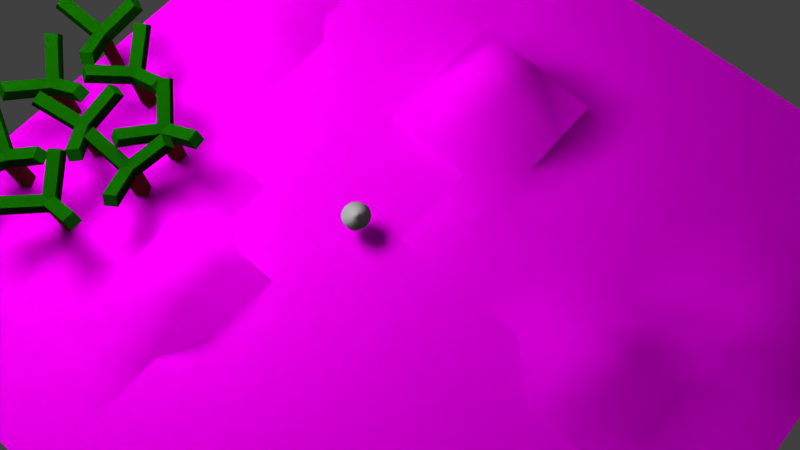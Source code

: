 # Source: mw-scene.blend  (saved by Blender 2.70.0; exported with 4.5.12 LTS)
import bpy
from mathutils import Matrix  # noqa: F401  (used for matrix-valued properties, if any)

bpy.ops.wm.read_factory_settings(use_empty=True)
scene = bpy.context.scene
scene.name = 'Scene'

# ---- collections
col_collection_1 = bpy.data.collections.new('Collection 1'); scene.collection.children.link(col_collection_1)
col_marcelsauto = bpy.data.collections.new('MarcelsAuto')  # instanced only; not linked into the scene

# ---- images (referenced by path relative to the original .blend; pixels are not part of the script)
import os
ASSET_DIR = os.environ.get("B2B_ASSET_DIR", "")  # directory of the original .blend (textures are referenced by path, not embedded)
HERE = os.path.dirname(os.path.abspath(__file__))  # packed textures are extracted next to this script under _unpacked/

def load_image(name, relpath, width, height, colorspace="sRGB"):
    """Load a texture the original file referenced (path relative to the .blend, or extracted next to this script)."""
    p = next((c for c in (os.path.join(HERE, relpath), os.path.join(ASSET_DIR, relpath)) if relpath and os.path.exists(c)), "")
    if p:
        img = bpy.data.images.load(p, check_existing=True)
        img.name = name
    else:  # same state as the original file: an image datablock whose file is absent (Cycles renders it pink)
        img = bpy.data.images.new(name, width, height)
        img.source = "FILE"
        img.filepath = "//" + (relpath or name)
    img.colorspace_settings.name = colorspace
    return img
img_water_texture_1380389_nevit_jpg = load_image('Water_texture_1380389_Nevit.jpg', 'Water_texture_1380389_Nevit.jpg', 1024, 1024, 'sRGB')
img_short_grass_texture_03_jpg = load_image('Short_Grass_Texture_03.jpg', 'Short_Grass_Texture_03.jpg', 1024, 1024, 'sRGB')

# ---- materials (node trees are filled in below, after node groups)
mat_material_001 = bpy.data.materials.new('Material.001')
mat_material_001.alpha_threshold = 0.0
mat_material_001.roughness = 0.5
mat_material_001.line_color = (0.0, 0.0, 0.0, 1.0)
mat_baumstamm_005 = bpy.data.materials.new('Baumstamm.005')
mat_baumstamm_005.alpha_threshold = 0.0
mat_baumstamm_005.diffuse_color = (0.64, 0.64, 0.64, 1.0)
mat_baumstamm_005.specular_color = (0.5, 0.5, 0.5)
mat_baumstamm_005.roughness = 0.5
mat_baumstamm_005.specular_intensity = 1.0
mat_baumstamm_005.line_color = (0.0, 0.0, 0.0, 1.0)
mat_baumkrone_005 = bpy.data.materials.new('Baumkrone.005')
mat_baumkrone_005.alpha_threshold = 0.0
mat_baumkrone_005.diffuse_color = (0.64, 0.64, 0.64, 1.0)
mat_baumkrone_005.specular_color = (0.5, 0.5, 0.5)
mat_baumkrone_005.roughness = 0.5
mat_baumkrone_005.specular_intensity = 1.0
mat_baumkrone_005.line_color = (0.0, 0.0, 0.0, 1.0)
mat_baumstamm_004 = bpy.data.materials.new('Baumstamm.004')
mat_baumstamm_004.alpha_threshold = 0.0
mat_baumstamm_004.diffuse_color = (0.64, 0.64, 0.64, 1.0)
mat_baumstamm_004.specular_color = (0.5, 0.5, 0.5)
mat_baumstamm_004.roughness = 0.5
mat_baumstamm_004.specular_intensity = 1.0
mat_baumstamm_004.line_color = (0.0, 0.0, 0.0, 1.0)
mat_baumkrone_004 = bpy.data.materials.new('Baumkrone.004')
mat_baumkrone_004.alpha_threshold = 0.0
mat_baumkrone_004.diffuse_color = (0.64, 0.64, 0.64, 1.0)
mat_baumkrone_004.specular_color = (0.5, 0.5, 0.5)
mat_baumkrone_004.roughness = 0.5
mat_baumkrone_004.specular_intensity = 1.0
mat_baumkrone_004.line_color = (0.0, 0.0, 0.0, 1.0)
mat_material = bpy.data.materials.new('Material')
mat_material.alpha_threshold = 0.0
mat_material.diffuse_color = (0.64, 0.64, 0.64, 1.0)
mat_material.specular_color = (0.5, 0.5, 0.5)
mat_material.roughness = 0.5
mat_material.specular_intensity = 1.0
mat_material.line_color = (0.0, 0.0, 0.0, 1.0)
mat_material_002 = bpy.data.materials.new('Material.002')
mat_material_002.alpha_threshold = 0.0
mat_material_002.roughness = 0.5
mat_material_002.line_color = (0.0, 0.0, 0.0, 1.0)
mat_material_000 = bpy.data.materials.new('Material.000')
mat_material_000.alpha_threshold = 0.0
mat_material_000.roughness = 0.5
mat_material_000.line_color = (0.0, 0.0, 0.0, 1.0)
mat_baumstamm_002 = bpy.data.materials.new('Baumstamm.002')
mat_baumstamm_002.alpha_threshold = 0.0
mat_baumstamm_002.diffuse_color = (0.64, 0.64, 0.64, 1.0)
mat_baumstamm_002.specular_color = (0.5, 0.5, 0.5)
mat_baumstamm_002.roughness = 0.5
mat_baumstamm_002.specular_intensity = 1.0
mat_baumstamm_002.line_color = (0.0, 0.0, 0.0, 1.0)
mat_baumkrone_002 = bpy.data.materials.new('Baumkrone.002')
mat_baumkrone_002.alpha_threshold = 0.0
mat_baumkrone_002.diffuse_color = (0.64, 0.64, 0.64, 1.0)
mat_baumkrone_002.specular_color = (0.5, 0.5, 0.5)
mat_baumkrone_002.roughness = 0.5
mat_baumkrone_002.specular_intensity = 1.0
mat_baumkrone_002.line_color = (0.0, 0.0, 0.0, 1.0)
mat_baumstamm_003 = bpy.data.materials.new('Baumstamm.003')
mat_baumstamm_003.alpha_threshold = 0.0
mat_baumstamm_003.diffuse_color = (0.64, 0.64, 0.64, 1.0)
mat_baumstamm_003.specular_color = (0.5, 0.5, 0.5)
mat_baumstamm_003.roughness = 0.5
mat_baumstamm_003.specular_intensity = 1.0
mat_baumstamm_003.line_color = (0.0, 0.0, 0.0, 1.0)
mat_baumkrone_003 = bpy.data.materials.new('Baumkrone.003')
mat_baumkrone_003.alpha_threshold = 0.0
mat_baumkrone_003.diffuse_color = (0.64, 0.64, 0.64, 1.0)
mat_baumkrone_003.specular_color = (0.5, 0.5, 0.5)
mat_baumkrone_003.roughness = 0.5
mat_baumkrone_003.specular_intensity = 1.0
mat_baumkrone_003.line_color = (0.0, 0.0, 0.0, 1.0)

# ---- material node trees
mat_material_001.use_nodes = True; mat_material_001.node_tree.nodes.clear()
_N = mat_material_001.node_tree.nodes; _L = mat_material_001.node_tree.links
n0 = _N.new('ShaderNodeOutputMaterial'); n0.name = 'Material Output'; n0.location = (300, 300)
n1 = _N.new('ShaderNodeEmission'); n1.name = 'Emission'; n1.location = (110, 300)
n1.inputs[0].default_value = (0.8, 0.8, 0.8, 1.0)
n1.inputs[1].default_value = 23.1
_L.new(n1.outputs[0], n0.inputs[0])
n0.is_active_output = True
mat_baumstamm_005.use_nodes = True; mat_baumstamm_005.node_tree.nodes.clear()
_N = mat_baumstamm_005.node_tree.nodes; _L = mat_baumstamm_005.node_tree.links
n0 = _N.new('ShaderNodeOutputMaterial'); n0.name = 'Material Output'; n0.location = (300, 300)
n1 = _N.new('ShaderNodeBsdfDiffuse'); n1.name = 'Diffuse BSDF'; n1.location = (10, 300)
n1.inputs[0].default_value = (0.07658, 0.02803, 0.009751, 1.0)
_L.new(n1.outputs[0], n0.inputs[0])
n0.is_active_output = True
mat_baumkrone_005.use_nodes = True; mat_baumkrone_005.node_tree.nodes.clear()
_N = mat_baumkrone_005.node_tree.nodes; _L = mat_baumkrone_005.node_tree.links
n0 = _N.new('ShaderNodeOutputMaterial'); n0.name = 'Material Output'; n0.location = (300, 300)
n1 = _N.new('ShaderNodeBsdfDiffuse'); n1.name = 'Diffuse BSDF'; n1.location = (10, 300)
n1.inputs[0].default_value = (0.004644, 0.1025, 0.0, 1.0)
_L.new(n1.outputs[0], n0.inputs[0])
n0.is_active_output = True
mat_baumstamm_004.use_nodes = True; mat_baumstamm_004.node_tree.nodes.clear()
_N = mat_baumstamm_004.node_tree.nodes; _L = mat_baumstamm_004.node_tree.links
n0 = _N.new('ShaderNodeOutputMaterial'); n0.name = 'Material Output'; n0.location = (300, 300)
n1 = _N.new('ShaderNodeBsdfDiffuse'); n1.name = 'Diffuse BSDF'; n1.location = (10, 300)
n1.inputs[0].default_value = (0.07658, 0.02803, 0.009751, 1.0)
_L.new(n1.outputs[0], n0.inputs[0])
n0.is_active_output = True
mat_baumkrone_004.use_nodes = True; mat_baumkrone_004.node_tree.nodes.clear()
_N = mat_baumkrone_004.node_tree.nodes; _L = mat_baumkrone_004.node_tree.links
n0 = _N.new('ShaderNodeOutputMaterial'); n0.name = 'Material Output'; n0.location = (300, 300)
n1 = _N.new('ShaderNodeBsdfDiffuse'); n1.name = 'Diffuse BSDF'; n1.location = (10, 300)
n1.inputs[0].default_value = (0.004644, 0.1025, 0.0, 1.0)
_L.new(n1.outputs[0], n0.inputs[0])
n0.is_active_output = True
mat_material.use_nodes = True; mat_material.node_tree.nodes.clear()
_N = mat_material.node_tree.nodes; _L = mat_material.node_tree.links
n0 = _N.new('ShaderNodeOutputMaterial'); n0.name = 'Material Output'; n0.location = (300, 300)
n1 = _N.new('ShaderNodeBsdfDiffuse'); n1.name = 'Diffuse BSDF'; n1.location = (100, 300)
n1.inputs[0].default_value = (0.5277, 0.5277, 0.5277, 1.0)
n1.inputs[1].default_value = 0.5067
_L.new(n1.outputs[0], n0.inputs[0])
n0.is_active_output = True
mat_material_002.use_nodes = True; mat_material_002.node_tree.nodes.clear()
_N = mat_material_002.node_tree.nodes; _L = mat_material_002.node_tree.links
n0 = _N.new('ShaderNodeBsdfDiffuse'); n0.name = 'Diffuse BSDF'; n0.location = (10, 300)
n1 = _N.new('ShaderNodeTexImage'); n1.name = 'Image Texture'; n1.location = (-239, 300)
n1.width = 140
n1.image = img_water_texture_1380389_nevit_jpg
n2 = _N.new('ShaderNodeTexCoord'); n2.name = 'Texture Coordinate'; n2.location = (-493, 301)
n3 = _N.new('ShaderNodeOutputMaterial'); n3.name = 'Material Output'; n3.location = (300, 300)
_L.new(n0.outputs[0], n3.inputs[0])
_L.new(n2.outputs[0], n1.inputs[0])
_L.new(n1.outputs[0], n0.inputs[0])
n3.is_active_output = True
mat_material_000.use_nodes = True; mat_material_000.node_tree.nodes.clear()
_N = mat_material_000.node_tree.nodes; _L = mat_material_000.node_tree.links
n0 = _N.new('ShaderNodeOutputMaterial'); n0.name = 'Material Output'; n0.location = (446, 349)
n1 = _N.new('ShaderNodeTexImage'); n1.name = 'Image Texture'; n1.location = (-141, 443)
n1.width = 140
n1.image = img_short_grass_texture_03_jpg
n1.projection = 'BOX'
n2 = _N.new('ShaderNodeBsdfDiffuse'); n2.name = 'Diffuse BSDF'; n2.location = (139, 336)
n3 = _N.new('ShaderNodeTexCoord'); n3.name = 'Texture Coordinate'; n3.location = (-415, 387)
_L.new(n1.outputs[0], n2.inputs[0])
_L.new(n2.outputs[0], n0.inputs[0])
_L.new(n3.outputs[0], n1.inputs[0])
n0.is_active_output = True
mat_baumstamm_002.use_nodes = True; mat_baumstamm_002.node_tree.nodes.clear()
_N = mat_baumstamm_002.node_tree.nodes; _L = mat_baumstamm_002.node_tree.links
n0 = _N.new('ShaderNodeOutputMaterial'); n0.name = 'Material Output'; n0.location = (300, 300)
n1 = _N.new('ShaderNodeBsdfDiffuse'); n1.name = 'Diffuse BSDF'; n1.location = (10, 300)
n1.inputs[0].default_value = (0.07658, 0.02803, 0.009751, 1.0)
_L.new(n1.outputs[0], n0.inputs[0])
n0.is_active_output = True
mat_baumkrone_002.use_nodes = True; mat_baumkrone_002.node_tree.nodes.clear()
_N = mat_baumkrone_002.node_tree.nodes; _L = mat_baumkrone_002.node_tree.links
n0 = _N.new('ShaderNodeOutputMaterial'); n0.name = 'Material Output'; n0.location = (300, 300)
n1 = _N.new('ShaderNodeBsdfDiffuse'); n1.name = 'Diffuse BSDF'; n1.location = (10, 300)
n1.inputs[0].default_value = (0.004644, 0.1025, 0.0, 1.0)
_L.new(n1.outputs[0], n0.inputs[0])
n0.is_active_output = True
mat_baumstamm_003.use_nodes = True; mat_baumstamm_003.node_tree.nodes.clear()
_N = mat_baumstamm_003.node_tree.nodes; _L = mat_baumstamm_003.node_tree.links
n0 = _N.new('ShaderNodeOutputMaterial'); n0.name = 'Material Output'; n0.location = (300, 300)
n1 = _N.new('ShaderNodeBsdfDiffuse'); n1.name = 'Diffuse BSDF'; n1.location = (10, 300)
n1.inputs[0].default_value = (0.07658, 0.02803, 0.009751, 1.0)
_L.new(n1.outputs[0], n0.inputs[0])
n0.is_active_output = True
mat_baumkrone_003.use_nodes = True; mat_baumkrone_003.node_tree.nodes.clear()
_N = mat_baumkrone_003.node_tree.nodes; _L = mat_baumkrone_003.node_tree.links
n0 = _N.new('ShaderNodeOutputMaterial'); n0.name = 'Material Output'; n0.location = (300, 300)
n1 = _N.new('ShaderNodeBsdfDiffuse'); n1.name = 'Diffuse BSDF'; n1.location = (10, 300)
n1.inputs[0].default_value = (0.004644, 0.1025, 0.0, 1.0)
_L.new(n1.outputs[0], n0.inputs[0])
n0.is_active_output = True

# ---- world
world_world = bpy.data.worlds.new('World'); scene.world = world_world
world_world.color = (0.05088, 0.05088, 0.05088)
world_world.use_sun_shadow = False
world_world.sun_shadow_jitter_overblur = 0.0
world_world.cycles.sampling_method = 'MANUAL'
world_world.cycles.sample_map_resolution = 256

# ---- cameras
cam_camera = bpy.data.cameras.new('Camera')
cam_camera.clip_end = 100.0
cam_camera.lens = 35.0
cam_camera.sensor_width = 32.0
cam_camera.sensor_height = 18.0
cam_camera.ortho_scale = 7.314
cam_camera.dof.focus_distance = 0.0

# ---- meshes
me_sphere_002 = bpy.data.meshes.new('Sphere.002')
me_sphere_002.from_pydata([(-0.1951, 0.0, 0.9808), (-0.3827, 0.0, 0.9239), (-0.5556, 0.0, 0.8315), (-0.7071, 0.0, 0.7071), (-0.8315, 0.0, 0.5556), (-0.9239, 0.0, 0.3827), (-0.9808, 0.0, 0.1951), (-1.0, 0.0, 7.55e-08), (-0.9808, 0.0, -0.1951), (-0.9239, 0.0, -0.3827), (-0.8315, 0.0, -0.5556), (-0.7071, 0.0, -0.7071), (-0.5556, 0.0, -0.8315), (-0.3827, 0.0, -0.9239), (-0.1951, 0.0, -0.9808), (-0.1913, 0.03806, 0.9808), (-0.3753, 0.07466, 0.9239), (-0.5449, 0.1084, 0.8315), (-0.6935, 0.1379, 0.7071), (-0.8155, 0.1622, 0.5556), (-0.9061, 0.1802, 0.3827), (-0.9619, 0.1913, 0.1951), (-0.9808, 0.1951, 7.55e-08), (-0.9619, 0.1913, -0.1951), (-0.9061, 0.1802, -0.3827), (-0.8155, 0.1622, -0.5556), (-0.6935, 0.1379, -0.7071), (-0.5449, 0.1084, -0.8315), (-0.3753, 0.07466, -0.9239), (-0.1913, 0.03806, -0.9808), (-0.1802, 0.07466, 0.9808), (-0.3536, 0.1464, 0.9239), (-0.5133, 0.2126, 0.8315), (-0.6533, 0.2706, 0.7071), (-0.7682, 0.3182, 0.5556), (-0.8536, 0.3536, 0.3827), (-0.9061, 0.3753, 0.1951), (-0.9239, 0.3827, 7.55e-08), (-0.9061, 0.3753, -0.1951), (-0.8536, 0.3536, -0.3827), (-0.7682, 0.3182, -0.5556), (-0.6533, 0.2706, -0.7071), (-0.5133, 0.2126, -0.8315), (-0.3536, 0.1464, -0.9239), (-0.1802, 0.07466, -0.9808), (-0.1622, 0.1084, 0.9808), (-0.3182, 0.2126, 0.9239), (-0.4619, 0.3087, 0.8315), (-0.5879, 0.3928, 0.7071), (-0.6913, 0.4619, 0.5556), (-0.7682, 0.5133, 0.3827), (-0.8155, 0.5449, 0.1951), (-0.8315, 0.5556, 7.55e-08), (-0.8155, 0.5449, -0.1951), (-0.7682, 0.5133, -0.3827), (-0.6913, 0.4619, -0.5556), (-0.5879, 0.3928, -0.7071), (-0.4619, 0.3087, -0.8315), (-0.3182, 0.2126, -0.9239), (-0.1622, 0.1084, -0.9808), (-0.1379, 0.1379, 0.9808), (-0.2706, 0.2706, 0.9239), (-0.3928, 0.3928, 0.8315), (-0.5, 0.5, 0.7071), (-0.5879, 0.5879, 0.5556), (-0.6533, 0.6533, 0.3827), (-0.6935, 0.6935, 0.1951), (-0.7071, 0.7071, 7.55e-08), (-0.6935, 0.6935, -0.1951), (-0.6533, 0.6533, -0.3827), (-0.5879, 0.5879, -0.5556), (-0.5, 0.5, -0.7071), (-0.3928, 0.3928, -0.8315), (-0.2706, 0.2706, -0.9239), (-0.1379, 0.1379, -0.9808), (-0.1084, 0.1622, 0.9808), (-0.2126, 0.3182, 0.9239), (-0.3087, 0.4619, 0.8315), (-0.3928, 0.5879, 0.7071), (-0.4619, 0.6913, 0.5556), (-0.5133, 0.7682, 0.3827), (-0.5449, 0.8155, 0.1951), (-0.5556, 0.8315, 7.55e-08), (-0.5449, 0.8155, -0.1951), (-0.5133, 0.7682, -0.3827), (-0.4619, 0.6913, -0.5556), (-0.3928, 0.5879, -0.7071), (-0.3087, 0.4619, -0.8315), (-0.2126, 0.3182, -0.9239), (-0.1084, 0.1622, -0.9808), (-0.07466, 0.1802, 0.9808), (-0.1464, 0.3536, 0.9239), (-0.2126, 0.5133, 0.8315), (-0.2706, 0.6533, 0.7071), (-0.3182, 0.7682, 0.5556), (-0.3536, 0.8536, 0.3827), (-0.3753, 0.9061, 0.1951), (-0.3827, 0.9239, 7.55e-08), (-0.3753, 0.9061, -0.1951), (-0.3536, 0.8536, -0.3827), (-0.3182, 0.7682, -0.5556), (-0.2706, 0.6533, -0.7071), (-0.2126, 0.5133, -0.8315), (-0.1464, 0.3536, -0.9239), (-0.07466, 0.1802, -0.9808), (-0.03806, 0.1913, 0.9808), (-0.07466, 0.3753, 0.9239), (-0.1084, 0.5449, 0.8315), (-0.1379, 0.6935, 0.7071), (-0.1622, 0.8155, 0.5556), (-0.1802, 0.9061, 0.3827), (-0.1913, 0.9619, 0.1951), (-0.1951, 0.9808, 7.55e-08), (-0.1913, 0.9619, -0.1951), (-0.1802, 0.9061, -0.3827), (-0.1622, 0.8155, -0.5556), (-0.1379, 0.6935, -0.7071), (-0.1084, 0.5449, -0.8315), (-0.07466, 0.3753, -0.9239), (-0.03806, 0.1913, -0.9808), (3.266e-07, 0.1951, 0.9808), (3.192e-07, 0.3827, 0.9239), (3.117e-07, 0.5556, 0.8315), (3.192e-07, 0.7071, 0.7071), (3.341e-07, 0.8315, 0.5556), (2.745e-07, 0.9239, 0.3827), (3.937e-07, 0.9808, 0.1951), (3.788e-07, 1.0, 7.55e-08), (3.937e-07, 0.9808, -0.1951), (2.298e-07, 0.9239, -0.3827), (3.341e-07, 0.8315, -0.5556), (3.192e-07, 0.7071, -0.7071), (3.415e-07, 0.5556, -0.8315), (3.043e-07, 0.3827, -0.9239), (3.08e-07, 0.1951, -0.9808), (0.03806, 0.1913, 0.9808), (0.07466, 0.3753, 0.9239), (0.1084, 0.5449, 0.8315), (0.138, 0.6935, 0.7071), (0.1622, 0.8155, 0.5556), (0.1802, 0.9061, 0.3827), (0.1913, 0.9619, 0.1951), (0.1951, 0.9808, 7.55e-08), (0.1913, 0.9619, -0.1951), (0.1802, 0.9061, -0.3827), (0.1622, 0.8155, -0.5556), (0.138, 0.6935, -0.7071), (0.1084, 0.5449, -0.8315), (0.07466, 0.3753, -0.9239), (0.03806, 0.1913, -0.9808), (0.07466, 0.1802, 0.9808), (0.1464, 0.3536, 0.9239), (0.2126, 0.5133, 0.8315), (0.2706, 0.6533, 0.7071), (0.3182, 0.7682, 0.5556), (0.3536, 0.8536, 0.3827), (0.3753, 0.9061, 0.1951), (0.3827, 0.9239, 7.55e-08), (0.3753, 0.9061, -0.1951), (0.3536, 0.8536, -0.3827), (0.3182, 0.7682, -0.5556), (0.2706, 0.6533, -0.7071), (0.2126, 0.5133, -0.8315), (0.1464, 0.3536, -0.9239), (0.07466, 0.1802, -0.9808), (0.1084, 0.1622, 0.9808), (0.2126, 0.3182, 0.9239), (0.3087, 0.4619, 0.8315), (0.3928, 0.5879, 0.7071), (0.4619, 0.6913, 0.5556), (0.5133, 0.7682, 0.3827), (0.5449, 0.8155, 0.1951), (0.5556, 0.8315, 7.55e-08), (0.5449, 0.8155, -0.1951), (0.5133, 0.7682, -0.3827), (0.4619, 0.6913, -0.5556), (0.3928, 0.5879, -0.7071), (0.3087, 0.4619, -0.8315), (0.2126, 0.3182, -0.9239), (0.1084, 0.1622, -0.9808), (0.138, 0.1379, 0.9808), (0.2706, 0.2706, 0.9239), (0.3928, 0.3928, 0.8315), (0.5, 0.5, 0.7071), (0.5879, 0.5879, 0.5556), (0.6533, 0.6533, 0.3827), (0.6935, 0.6935, 0.1951), (0.7071, 0.7071, 7.55e-08), (0.6935, 0.6935, -0.1951), (0.6533, 0.6533, -0.3827), (0.5879, 0.5879, -0.5556), (0.5, 0.5, -0.7071), (0.3928, 0.3928, -0.8315), (0.2706, 0.2706, -0.9239), (0.138, 0.1379, -0.9808), (0.1622, 0.1084, 0.9808), (0.3182, 0.2126, 0.9239), (0.4619, 0.3087, 0.8315), (0.5879, 0.3928, 0.7071), (0.6913, 0.4619, 0.5556), (0.7682, 0.5133, 0.3827), (0.8155, 0.5449, 0.1951), (0.8315, 0.5556, 7.55e-08), (0.8155, 0.5449, -0.1951), (0.7682, 0.5133, -0.3827), (0.6913, 0.4619, -0.5556), (0.5879, 0.3928, -0.7071), (0.4619, 0.3087, -0.8315), (0.3182, 0.2126, -0.9239), (0.1622, 0.1084, -0.9808), (0.1802, 0.07466, 0.9808), (0.3536, 0.1464, 0.9239), (0.5133, 0.2126, 0.8315), (0.6533, 0.2706, 0.7071), (0.7682, 0.3182, 0.5556), (0.8536, 0.3536, 0.3827), (0.9061, 0.3753, 0.1951), (0.9239, 0.3827, 7.55e-08), (0.9061, 0.3753, -0.1951), (0.8536, 0.3536, -0.3827), (0.7682, 0.3182, -0.5556), (0.6533, 0.2706, -0.7071), (0.5133, 0.2126, -0.8315), (0.3536, 0.1464, -0.9239), (0.1802, 0.07466, -0.9808), (0.1913, 0.03806, 0.9808), (0.3753, 0.07466, 0.9239), (0.5449, 0.1084, 0.8315), (0.6935, 0.1379, 0.7071), (0.8155, 0.1622, 0.5556), (0.9061, 0.1802, 0.3827), (0.9619, 0.1913, 0.1951), (0.9808, 0.1951, 7.55e-08), (0.9619, 0.1913, -0.1951), (0.9061, 0.1802, -0.3827), (0.8155, 0.1622, -0.5556), (0.6935, 0.1379, -0.7071), (0.5449, 0.1084, -0.8315), (0.3753, 0.07466, -0.9239), (0.1913, 0.03806, -0.9808), (0.1951, -7.212e-09, 0.9808), (0.3827, 4.122e-08, 0.9239), (0.5556, 2.632e-08, 0.8315), (0.7071, -2.584e-08, 0.7071), (0.8315, -8.544e-08, 0.5556), (0.9239, 6.357e-08, 0.3827), (0.9808, -8.544e-08, 0.1951), (1.0, -1.003e-07, 7.55e-08), (0.9808, -8.544e-08, -0.1951), (0.9239, 6.357e-08, -0.3827), (0.8315, -8.544e-08, -0.5556), (0.7071, -2.584e-08, -0.7071), (0.5556, -1.094e-08, -0.8315), (0.3827, 3.964e-09, -0.9239), (0.1951, 3.964e-09, -0.9808), (0.1913, -0.03806, 0.9808), (0.3753, -0.07466, 0.9239), (0.5449, -0.1084, 0.8315), (0.6935, -0.1379, 0.7071), (0.8155, -0.1622, 0.5556), (0.9061, -0.1802, 0.3827), (0.9619, -0.1913, 0.1951), (0.9808, -0.1951, 7.55e-08), (0.9619, -0.1913, -0.1951), (0.9061, -0.1802, -0.3827), (0.8155, -0.1622, -0.5556), (0.6935, -0.1379, -0.7071), (0.5449, -0.1084, -0.8315), (0.3753, -0.07466, -0.9239), (0.1913, -0.03806, -0.9808), (0.1802, -0.07466, 0.9808), (0.3536, -0.1464, 0.9239), (0.5133, -0.2126, 0.8315), (0.6533, -0.2706, 0.7071), (0.7682, -0.3182, 0.5556), (0.8536, -0.3536, 0.3827), (0.9061, -0.3753, 0.1951), (0.9239, -0.3827, 7.55e-08), (0.9061, -0.3753, -0.1951), (0.8536, -0.3536, -0.3827), (0.7682, -0.3182, -0.5556), (0.6533, -0.2706, -0.7071), (0.5133, -0.2126, -0.8315), (0.3536, -0.1464, -0.9239), (0.1802, -0.07466, -0.9808), (0.1622, -0.1084, 0.9808), (0.3182, -0.2126, 0.9239), (0.4619, -0.3087, 0.8315), (0.5879, -0.3928, 0.7071), (0.6913, -0.4619, 0.5556), (0.7682, -0.5133, 0.3827), (0.8155, -0.5449, 0.1951), (0.8315, -0.5556, 7.55e-08), (0.8155, -0.5449, -0.1951), (0.7682, -0.5133, -0.3827), (0.6913, -0.4619, -0.5556), (0.5879, -0.3928, -0.7071), (0.4619, -0.3087, -0.8315), (0.3182, -0.2126, -0.9239), (0.1622, -0.1084, -0.9808), (0.138, -0.1379, 0.9808), (0.2706, -0.2706, 0.9239), (0.3928, -0.3928, 0.8315), (0.5, -0.5, 0.7071), (0.5879, -0.5879, 0.5556), (0.6533, -0.6533, 0.3827), (0.6935, -0.6935, 0.1951), (0.7071, -0.7071, 7.55e-08), (0.6935, -0.6935, -0.1951), (0.6533, -0.6533, -0.3827), (0.5879, -0.5879, -0.5556), (0.5, -0.5, -0.7071), (0.3928, -0.3928, -0.8315), (0.2706, -0.2706, -0.9239), (0.1379, -0.1379, -0.9808), (0.1084, -0.1622, 0.9808), (0.2126, -0.3182, 0.9239), (0.3087, -0.4619, 0.8315), (0.3928, -0.5879, 0.7071), (0.4619, -0.6913, 0.5556), (0.5133, -0.7682, 0.3827), (0.5449, -0.8155, 0.1951), (0.5556, -0.8315, 7.55e-08), (0.5449, -0.8155, -0.1951), (0.5133, -0.7682, -0.3827), (0.4619, -0.6913, -0.5556), (0.3928, -0.5879, -0.7071), (0.3087, -0.4619, -0.8315), (0.2126, -0.3182, -0.9239), (0.1084, -0.1622, -0.9808), (3.258e-07, 0.0, -1.0), (0.07466, -0.1802, 0.9808), (0.1464, -0.3536, 0.9239), (0.2126, -0.5133, 0.8315), (0.2706, -0.6533, 0.7071), (0.3182, -0.7682, 0.5556), (0.3536, -0.8536, 0.3827), (0.3753, -0.9061, 0.1951), (0.3827, -0.9239, 7.55e-08), (0.3753, -0.9061, -0.1951), (0.3536, -0.8536, -0.3827), (0.3182, -0.7682, -0.5556), (0.2706, -0.6533, -0.7071), (0.2126, -0.5133, -0.8315), (0.1464, -0.3536, -0.9239), (0.07466, -0.1802, -0.9808), (0.03806, -0.1913, 0.9808), (0.07466, -0.3753, 0.9239), (0.1084, -0.5449, 0.8315), (0.1379, -0.6935, 0.7071), (0.1622, -0.8155, 0.5556), (0.1802, -0.9061, 0.3827), (0.1913, -0.9619, 0.1951), (0.1951, -0.9808, 7.55e-08), (0.1913, -0.9619, -0.1951), (0.1802, -0.9061, -0.3827), (0.1622, -0.8155, -0.5556), (0.1379, -0.6935, -0.7071), (0.1084, -0.5449, -0.8315), (0.07466, -0.3753, -0.9239), (0.03806, -0.1913, -0.9808), (3.117e-07, -0.1951, 0.9808), (2.819e-07, -0.3827, 0.9239), (2.819e-07, -0.5556, 0.8315), (1.851e-07, -0.7071, 0.7071), (1.404e-07, -0.8315, 0.5556), (3.192e-07, -0.9239, 0.3827), (9.567e-08, -0.9808, 0.1951), (1.404e-07, -1.0, 7.55e-08), (9.567e-08, -0.9808, -0.1951), (3.192e-07, -0.9239, -0.3827), (1.404e-07, -0.8315, -0.5556), (1.851e-07, -0.7071, -0.7071), (2.596e-07, -0.5556, -0.8315), (2.521e-07, -0.3827, -0.9239), (3.155e-07, -0.1951, -0.9808), (-0.03806, -0.1913, 0.9808), (-0.07466, -0.3753, 0.9239), (-0.1084, -0.5449, 0.8315), (-0.1379, -0.6935, 0.7071), (-0.1622, -0.8155, 0.5556), (-0.1802, -0.9061, 0.3827), (-0.1913, -0.9619, 0.1951), (-0.1951, -0.9808, 7.55e-08), (-0.1913, -0.9619, -0.1951), (-0.1802, -0.9061, -0.3827), (-0.1622, -0.8155, -0.5556), (-0.1379, -0.6935, -0.7071), (-0.1084, -0.5449, -0.8315), (-0.07466, -0.3753, -0.9239), (-0.03806, -0.1913, -0.9808), (-0.07466, -0.1802, 0.9808), (-0.1464, -0.3536, 0.9239), (-0.2126, -0.5133, 0.8315), (-0.2706, -0.6533, 0.7071), (-0.3182, -0.7682, 0.5556), (-0.3536, -0.8536, 0.3827), (-0.3753, -0.9061, 0.1951), (-0.3827, -0.9239, 7.55e-08), (-0.3753, -0.9061, -0.1951), (-0.3536, -0.8536, -0.3827), (-0.3182, -0.7682, -0.5556), (-0.2706, -0.6533, -0.7071), (-0.2126, -0.5133, -0.8315), (-0.1464, -0.3536, -0.9239), (-0.07466, -0.1802, -0.9808), (-0.1084, -0.1622, 0.9808), (-0.2126, -0.3182, 0.9239), (-0.3087, -0.4619, 0.8315), (-0.3928, -0.5879, 0.7071), (-0.4619, -0.6913, 0.5556), (-0.5133, -0.7682, 0.3827), (-0.5449, -0.8155, 0.1951), (-0.5556, -0.8315, 7.55e-08), (-0.5449, -0.8155, -0.1951), (-0.5133, -0.7682, -0.3827), (-0.4619, -0.6913, -0.5556), (-0.3928, -0.5879, -0.7071), (-0.3087, -0.4619, -0.8315), (-0.2126, -0.3182, -0.9239), (-0.1084, -0.1622, -0.9808), (-0.1379, -0.1379, 0.9808), (-0.2706, -0.2706, 0.9239), (-0.3928, -0.3928, 0.8315), (-0.5, -0.5, 0.7071), (-0.5879, -0.5879, 0.5556), (-0.6533, -0.6533, 0.3827), (-0.6935, -0.6935, 0.1951), (-0.7071, -0.7071, 7.55e-08), (-0.6935, -0.6935, -0.1951), (-0.6533, -0.6533, -0.3827), (-0.5879, -0.5879, -0.5556), (-0.5, -0.5, -0.7071), (-0.3928, -0.3928, -0.8315), (-0.2706, -0.2706, -0.9239), (-0.1379, -0.1379, -0.9808), (-0.1622, -0.1084, 0.9808), (-0.3182, -0.2126, 0.9239), (-0.4619, -0.3087, 0.8315), (-0.5879, -0.3928, 0.7071), (-0.6913, -0.4619, 0.5556), (-0.7682, -0.5133, 0.3827), (-0.8155, -0.5449, 0.1951), (-0.8315, -0.5556, 7.55e-08), (-0.8155, -0.5449, -0.1951), (-0.7682, -0.5133, -0.3827), (-0.6913, -0.4619, -0.5556), (-0.5879, -0.3928, -0.7071), (-0.4619, -0.3087, -0.8315), (-0.3182, -0.2126, -0.9239), (-0.1622, -0.1084, -0.9808), (2.48e-08, -1.247e-07, 1.0), (-0.1802, -0.07466, 0.9808), (-0.3536, -0.1464, 0.9239), (-0.5133, -0.2126, 0.8315), (-0.6533, -0.2706, 0.7071), (-0.7682, -0.3182, 0.5556), (-0.8536, -0.3536, 0.3827), (-0.9061, -0.3753, 0.1951), (-0.9239, -0.3827, 7.55e-08), (-0.9061, -0.3753, -0.1951), (-0.8536, -0.3536, -0.3827), (-0.7682, -0.3182, -0.5556), (-0.6533, -0.2706, -0.7071), (-0.5133, -0.2126, -0.8315), (-0.3536, -0.1464, -0.9239), (-0.1802, -0.07466, -0.9808), (-0.1913, -0.03806, 0.9808), (-0.3753, -0.07466, 0.9239), (-0.5449, -0.1084, 0.8315), (-0.6935, -0.1379, 0.7071), (-0.8155, -0.1622, 0.5556), (-0.9061, -0.1802, 0.3827), (-0.9619, -0.1913, 0.1951), (-0.9808, -0.1951, 7.55e-08), (-0.9619, -0.1913, -0.1951), (-0.9061, -0.1802, -0.3827), (-0.8155, -0.1622, -0.5556), (-0.6935, -0.1379, -0.7071), (-0.5449, -0.1084, -0.8315), (-0.3753, -0.07466, -0.9239), (-0.1913, -0.03806, -0.9808)], [], [(7, 6, 21, 22), (5, 4, 19, 20), (3, 2, 17, 18), (14, 13, 28, 29), (1, 0, 15, 16), (12, 11, 26, 27), (10, 9, 24, 25), (8, 7, 22, 23), (6, 5, 20, 21), (4, 3, 18, 19), (2, 1, 16, 17), (13, 12, 27, 28), (11, 10, 25, 26), (9, 8, 23, 24), (17, 16, 31, 32), (28, 27, 42, 43), (26, 25, 40, 41), (24, 23, 38, 39), (22, 21, 36, 37), (20, 19, 34, 35), (18, 17, 32, 33), (29, 28, 43, 44), (16, 15, 30, 31), (27, 26, 41, 42), (25, 24, 39, 40), (23, 22, 37, 38), (21, 20, 35, 36), (19, 18, 33, 34), (32, 31, 46, 47), (43, 42, 57, 58), (41, 40, 55, 56), (39, 38, 53, 54), (37, 36, 51, 52), (35, 34, 49, 50), (33, 32, 47, 48), (44, 43, 58, 59), (31, 30, 45, 46), (42, 41, 56, 57), (40, 39, 54, 55), (38, 37, 52, 53), (36, 35, 50, 51), (34, 33, 48, 49), (47, 46, 61, 62), (58, 57, 72, 73), (56, 55, 70, 71), (54, 53, 68, 69), (52, 51, 66, 67), (50, 49, 64, 65), (48, 47, 62, 63), (59, 58, 73, 74), (46, 45, 60, 61), (57, 56, 71, 72), (55, 54, 69, 70), (53, 52, 67, 68), (51, 50, 65, 66), (49, 48, 63, 64), (62, 61, 76, 77), (73, 72, 87, 88), (71, 70, 85, 86), (69, 68, 83, 84), (67, 66, 81, 82), (65, 64, 79, 80), (63, 62, 77, 78), (74, 73, 88, 89), (61, 60, 75, 76), (72, 71, 86, 87), (70, 69, 84, 85), (68, 67, 82, 83), (66, 65, 80, 81), (64, 63, 78, 79), (77, 76, 91, 92), (88, 87, 102, 103), (86, 85, 100, 101), (84, 83, 98, 99), (82, 81, 96, 97), (80, 79, 94, 95), (78, 77, 92, 93), (89, 88, 103, 104), (76, 75, 90, 91), (87, 86, 101, 102), (85, 84, 99, 100), (83, 82, 97, 98), (81, 80, 95, 96), (79, 78, 93, 94), (92, 91, 106, 107), (103, 102, 117, 118), (101, 100, 115, 116), (99, 98, 113, 114), (97, 96, 111, 112), (95, 94, 109, 110), (93, 92, 107, 108), (104, 103, 118, 119), (91, 90, 105, 106), (102, 101, 116, 117), (100, 99, 114, 115), (98, 97, 112, 113), (96, 95, 110, 111), (94, 93, 108, 109), (107, 106, 121, 122), (118, 117, 132, 133), (116, 115, 130, 131), (114, 113, 128, 129), (112, 111, 126, 127), (110, 109, 124, 125), (108, 107, 122, 123), (119, 118, 133, 134), (106, 105, 120, 121), (117, 116, 131, 132), (115, 114, 129, 130), (113, 112, 127, 128), (111, 110, 125, 126), (109, 108, 123, 124), (122, 121, 136, 137), (133, 132, 147, 148), (131, 130, 145, 146), (129, 128, 143, 144), (127, 126, 141, 142), (125, 124, 139, 140), (123, 122, 137, 138), (134, 133, 148, 149), (121, 120, 135, 136), (132, 131, 146, 147), (130, 129, 144, 145), (128, 127, 142, 143), (126, 125, 140, 141), (124, 123, 138, 139), (137, 136, 151, 152), (148, 147, 162, 163), (146, 145, 160, 161), (144, 143, 158, 159), (142, 141, 156, 157), (140, 139, 154, 155), (138, 137, 152, 153), (149, 148, 163, 164), (136, 135, 150, 151), (147, 146, 161, 162), (145, 144, 159, 160), (143, 142, 157, 158), (141, 140, 155, 156), (139, 138, 153, 154), (152, 151, 166, 167), (163, 162, 177, 178), (161, 160, 175, 176), (159, 158, 173, 174), (157, 156, 171, 172), (155, 154, 169, 170), (153, 152, 167, 168), (164, 163, 178, 179), (151, 150, 165, 166), (162, 161, 176, 177), (160, 159, 174, 175), (158, 157, 172, 173), (156, 155, 170, 171), (154, 153, 168, 169), (167, 166, 181, 182), (178, 177, 192, 193), (176, 175, 190, 191), (174, 173, 188, 189), (172, 171, 186, 187), (170, 169, 184, 185), (168, 167, 182, 183), (179, 178, 193, 194), (166, 165, 180, 181), (177, 176, 191, 192), (175, 174, 189, 190), (173, 172, 187, 188), (171, 170, 185, 186), (169, 168, 183, 184), (182, 181, 196, 197), (193, 192, 207, 208), (191, 190, 205, 206), (189, 188, 203, 204), (187, 186, 201, 202), (185, 184, 199, 200), (183, 182, 197, 198), (194, 193, 208, 209), (181, 180, 195, 196), (192, 191, 206, 207), (190, 189, 204, 205), (188, 187, 202, 203), (186, 185, 200, 201), (184, 183, 198, 199), (197, 196, 211, 212), (208, 207, 222, 223), (206, 205, 220, 221), (204, 203, 218, 219), (202, 201, 216, 217), (200, 199, 214, 215), (198, 197, 212, 213), (209, 208, 223, 224), (196, 195, 210, 211), (207, 206, 221, 222), (205, 204, 219, 220), (203, 202, 217, 218), (201, 200, 215, 216), (199, 198, 213, 214), (212, 211, 226, 227), (223, 222, 237, 238), (221, 220, 235, 236), (219, 218, 233, 234), (217, 216, 231, 232), (215, 214, 229, 230), (213, 212, 227, 228), (224, 223, 238, 239), (211, 210, 225, 226), (222, 221, 236, 237), (220, 219, 234, 235), (218, 217, 232, 233), (216, 215, 230, 231), (214, 213, 228, 229), (227, 226, 241, 242), (238, 237, 252, 253), (236, 235, 250, 251), (234, 233, 248, 249), (232, 231, 246, 247), (230, 229, 244, 245), (228, 227, 242, 243), (239, 238, 253, 254), (226, 225, 240, 241), (237, 236, 251, 252), (235, 234, 249, 250), (233, 232, 247, 248), (231, 230, 245, 246), (229, 228, 243, 244), (242, 241, 256, 257), (253, 252, 267, 268), (251, 250, 265, 266), (249, 248, 263, 264), (247, 246, 261, 262), (245, 244, 259, 260), (243, 242, 257, 258), (254, 253, 268, 269), (241, 240, 255, 256), (252, 251, 266, 267), (250, 249, 264, 265), (248, 247, 262, 263), (246, 245, 260, 261), (244, 243, 258, 259), (257, 256, 271, 272), (268, 267, 282, 283), (266, 265, 280, 281), (264, 263, 278, 279), (262, 261, 276, 277), (260, 259, 274, 275), (258, 257, 272, 273), (269, 268, 283, 284), (256, 255, 270, 271), (267, 266, 281, 282), (265, 264, 279, 280), (263, 262, 277, 278), (261, 260, 275, 276), (259, 258, 273, 274), (272, 271, 286, 287), (283, 282, 297, 298), (281, 280, 295, 296), (279, 278, 293, 294), (277, 276, 291, 292), (275, 274, 289, 290), (273, 272, 287, 288), (284, 283, 298, 299), (271, 270, 285, 286), (282, 281, 296, 297), (280, 279, 294, 295), (278, 277, 292, 293), (276, 275, 290, 291), (274, 273, 288, 289), (287, 286, 301, 302), (298, 297, 312, 313), (296, 295, 310, 311), (294, 293, 308, 309), (292, 291, 306, 307), (290, 289, 304, 305), (288, 287, 302, 303), (299, 298, 313, 314), (286, 285, 300, 301), (297, 296, 311, 312), (295, 294, 309, 310), (293, 292, 307, 308), (291, 290, 305, 306), (289, 288, 303, 304), (302, 301, 316, 317), (313, 312, 327, 328), (311, 310, 325, 326), (309, 308, 323, 324), (307, 306, 321, 322), (305, 304, 319, 320), (303, 302, 317, 318), (314, 313, 328, 329), (301, 300, 315, 316), (312, 311, 326, 327), (310, 309, 324, 325), (308, 307, 322, 323), (306, 305, 320, 321), (304, 303, 318, 319), (317, 316, 332, 333), (328, 327, 343, 344), (326, 325, 341, 342), (324, 323, 339, 340), (322, 321, 337, 338), (320, 319, 335, 336), (318, 317, 333, 334), (329, 328, 344, 345), (316, 315, 331, 332), (327, 326, 342, 343), (325, 324, 340, 341), (323, 322, 338, 339), (321, 320, 336, 337), (319, 318, 334, 335), (333, 332, 347, 348), (344, 343, 358, 359), (342, 341, 356, 357), (340, 339, 354, 355), (338, 337, 352, 353), (336, 335, 350, 351), (334, 333, 348, 349), (345, 344, 359, 360), (332, 331, 346, 347), (343, 342, 357, 358), (341, 340, 355, 356), (339, 338, 353, 354), (337, 336, 351, 352), (335, 334, 349, 350), (348, 347, 362, 363), (359, 358, 373, 374), (357, 356, 371, 372), (355, 354, 369, 370), (353, 352, 367, 368), (351, 350, 365, 366), (349, 348, 363, 364), (360, 359, 374, 375), (347, 346, 361, 362), (358, 357, 372, 373), (356, 355, 370, 371), (354, 353, 368, 369), (352, 351, 366, 367), (350, 349, 364, 365), (363, 362, 377, 378), (374, 373, 388, 389), (372, 371, 386, 387), (370, 369, 384, 385), (368, 367, 382, 383), (366, 365, 380, 381), (364, 363, 378, 379), (375, 374, 389, 390), (362, 361, 376, 377), (373, 372, 387, 388), (371, 370, 385, 386), (369, 368, 383, 384), (367, 366, 381, 382), (365, 364, 379, 380), (378, 377, 392, 393), (389, 388, 403, 404), (387, 386, 401, 402), (385, 384, 399, 400), (383, 382, 397, 398), (381, 380, 395, 396), (379, 378, 393, 394), (390, 389, 404, 405), (377, 376, 391, 392), (388, 387, 402, 403), (386, 385, 400, 401), (384, 383, 398, 399), (382, 381, 396, 397), (380, 379, 394, 395), (393, 392, 407, 408), (404, 403, 418, 419), (402, 401, 416, 417), (400, 399, 414, 415), (398, 397, 412, 413), (396, 395, 410, 411), (394, 393, 408, 409), (405, 404, 419, 420), (392, 391, 406, 407), (403, 402, 417, 418), (401, 400, 415, 416), (399, 398, 413, 414), (397, 396, 411, 412), (395, 394, 409, 410), (408, 407, 422, 423), (419, 418, 433, 434), (417, 416, 431, 432), (415, 414, 429, 430), (413, 412, 427, 428), (411, 410, 425, 426), (409, 408, 423, 424), (420, 419, 434, 435), (407, 406, 421, 422), (418, 417, 432, 433), (416, 415, 430, 431), (414, 413, 428, 429), (412, 411, 426, 427), (410, 409, 424, 425), (423, 422, 437, 438), (434, 433, 448, 449), (432, 431, 446, 447), (430, 429, 444, 445), (428, 427, 442, 443), (426, 425, 440, 441), (424, 423, 438, 439), (435, 434, 449, 450), (422, 421, 436, 437), (433, 432, 447, 448), (431, 430, 445, 446), (429, 428, 443, 444), (427, 426, 441, 442), (425, 424, 439, 440), (438, 437, 453, 454), (449, 448, 464, 465), (447, 446, 462, 463), (445, 444, 460, 461), (443, 442, 458, 459), (441, 440, 456, 457), (439, 438, 454, 455), (450, 449, 465, 466), (437, 436, 452, 453), (448, 447, 463, 464), (446, 445, 461, 462), (444, 443, 459, 460), (442, 441, 457, 458), (440, 439, 455, 456), (454, 453, 468, 469), (465, 464, 479, 480), (463, 462, 477, 478), (461, 460, 475, 476), (459, 458, 473, 474), (457, 456, 471, 472), (455, 454, 469, 470), (466, 465, 480, 481), (453, 452, 467, 468), (464, 463, 478, 479), (462, 461, 476, 477), (460, 459, 474, 475), (458, 457, 472, 473), (456, 455, 470, 471), (330, 14, 29), (0, 451, 15), (15, 451, 30), (330, 29, 44), (30, 451, 45), (330, 44, 59), (45, 451, 60), (330, 59, 74), (60, 451, 75), (330, 74, 89), (75, 451, 90), (330, 89, 104), (90, 451, 105), (330, 104, 119), (105, 451, 120), (330, 119, 134), (120, 451, 135), (330, 134, 149), (135, 451, 150), (330, 149, 164), (150, 451, 165), (330, 164, 179), (165, 451, 180), (330, 179, 194), (180, 451, 195), (330, 194, 209), (195, 451, 210), (330, 209, 224), (210, 451, 225), (330, 224, 239), (225, 451, 240), (330, 239, 254), (240, 451, 255), (330, 254, 269), (255, 451, 270), (330, 269, 284), (270, 451, 285), (330, 284, 299), (285, 451, 300), (330, 299, 314), (300, 451, 315), (330, 314, 329), (315, 451, 331), (330, 329, 345), (331, 451, 346), (330, 345, 360), (346, 451, 361), (330, 360, 375), (361, 451, 376), (330, 375, 390), (376, 451, 391), (330, 390, 405), (391, 451, 406), (330, 405, 420), (406, 451, 421), (330, 420, 435), (421, 451, 436), (330, 435, 450), (436, 451, 452), (330, 450, 466), (452, 451, 467), (330, 466, 481), (469, 468, 1, 2), (480, 479, 12, 13), (467, 451, 0), (478, 477, 10, 11), (476, 475, 8, 9), (474, 473, 6, 7), (472, 471, 4, 5), (470, 469, 2, 3), (481, 480, 13, 14), (468, 467, 0, 1), (479, 478, 11, 12), (477, 476, 9, 10), (475, 474, 7, 8), (473, 472, 5, 6), (471, 470, 3, 4), (330, 481, 14)])
me_sphere_002.materials.append(mat_material_001)
me_sphere_002.use_remesh_preserve_volume = False
me_sphere_002.use_remesh_preserve_attributes = False
me_sphere_002.use_mirror_vertex_groups = False
me_sphere_002.update()
me_cube_cube_015 = bpy.data.meshes.new('Cube_Cube.015')
me_cube_cube_015.from_pydata([(-1.0, 8.0, 1.0), (-1.0, 8.0, -1.0), (-1.0, 0.0, -1.0), (-1.0, 0.0, 1.0), (1.0, 8.0, -1.0), (1.0, 0.0, -1.0), (1.0, 8.0, 1.0), (1.0, 0.0, 1.0)], [], [(0, 1, 2, 3), (1, 4, 5, 2), (4, 6, 7, 5), (6, 0, 3, 7), (3, 2, 5, 7), (1, 0, 6, 4)])
me_cube_cube_015.materials.append(mat_baumstamm_005)
me_cube_cube_015.use_remesh_preserve_volume = False
me_cube_cube_015.use_remesh_preserve_attributes = False
me_cube_cube_015.use_mirror_vertex_groups = False
me_cube_cube_015.update()
me_cube_003_cube_009 = bpy.data.meshes.new('Cube.003_Cube.009')
me_cube_003_cube_009.from_pydata([(-4.08, 12.87, 5.067), (-2.348, 12.87, 6.067), (1.116, 8.866, 0.06699), (-0.616, 8.866, -0.933), (-2.848, 11.13, 6.933), (0.616, 7.134, 0.933), (-4.58, 11.13, 5.933), (-1.116, 7.134, -0.06699)], [], [(0, 1, 2, 3), (1, 4, 5, 2), (4, 6, 7, 5), (6, 0, 3, 7), (3, 2, 5, 7), (1, 0, 6, 4)])
me_cube_003_cube_009.materials.append(mat_baumkrone_005)
me_cube_003_cube_009.use_remesh_preserve_volume = False
me_cube_003_cube_009.use_remesh_preserve_attributes = False
me_cube_003_cube_009.use_mirror_vertex_groups = False
me_cube_003_cube_009.update()
me_cube_002_cube_009 = bpy.data.meshes.new('Cube.002_Cube.009')
me_cube_002_cube_009.from_pydata([(-2.348, 12.87, -6.067), (-4.08, 12.87, -5.067), (-0.616, 8.866, 0.933), (1.116, 8.866, -0.06699), (-4.58, 11.13, -5.933), (-1.116, 7.134, 0.06699), (-2.848, 11.13, -6.933), (0.616, 7.134, -0.933)], [], [(0, 1, 2, 3), (1, 4, 5, 2), (4, 6, 7, 5), (6, 0, 3, 7), (3, 2, 5, 7), (1, 0, 6, 4)])
me_cube_002_cube_009.materials.append(mat_baumkrone_005)
me_cube_002_cube_009.use_remesh_preserve_volume = False
me_cube_002_cube_009.use_remesh_preserve_attributes = False
me_cube_002_cube_009.use_mirror_vertex_groups = False
me_cube_002_cube_009.update()
me_cube_001_cube_009 = bpy.data.meshes.new('Cube.001_Cube.009')
me_cube_001_cube_009.from_pydata([(6.428, 12.87, 1.0), (6.428, 12.87, -1.0), (-0.5, 8.866, -1.0), (-0.5, 8.866, 1.0), (7.428, 11.13, -1.0), (0.5, 7.134, -1.0), (7.428, 11.13, 1.0), (0.5, 7.134, 1.0)], [], [(0, 1, 2, 3), (1, 4, 5, 2), (4, 6, 7, 5), (6, 0, 3, 7), (3, 2, 5, 7), (1, 0, 6, 4)])
me_cube_001_cube_009.materials.append(mat_baumkrone_005)
me_cube_001_cube_009.use_remesh_preserve_volume = False
me_cube_001_cube_009.use_remesh_preserve_attributes = False
me_cube_001_cube_009.use_mirror_vertex_groups = False
me_cube_001_cube_009.update()
me_cube_cube_013 = bpy.data.meshes.new('Cube_Cube.013')
me_cube_cube_013.from_pydata([(-1.0, 8.0, 1.0), (-1.0, 8.0, -1.0), (-1.0, 0.0, -1.0), (-1.0, 0.0, 1.0), (1.0, 8.0, -1.0), (1.0, 0.0, -1.0), (1.0, 8.0, 1.0), (1.0, 0.0, 1.0)], [], [(0, 1, 2, 3), (1, 4, 5, 2), (4, 6, 7, 5), (6, 0, 3, 7), (3, 2, 5, 7), (1, 0, 6, 4)])
me_cube_cube_013.materials.append(mat_baumstamm_005)
me_cube_cube_013.use_remesh_preserve_volume = False
me_cube_cube_013.use_remesh_preserve_attributes = False
me_cube_cube_013.use_mirror_vertex_groups = False
me_cube_cube_013.update()
me_cube_003_cube_008 = bpy.data.meshes.new('Cube.003_Cube.008')
me_cube_003_cube_008.from_pydata([(-4.08, 12.87, 5.067), (-2.348, 12.87, 6.067), (1.116, 8.866, 0.06699), (-0.616, 8.866, -0.933), (-2.848, 11.13, 6.933), (0.616, 7.134, 0.933), (-4.58, 11.13, 5.933), (-1.116, 7.134, -0.06699)], [], [(0, 1, 2, 3), (1, 4, 5, 2), (4, 6, 7, 5), (6, 0, 3, 7), (3, 2, 5, 7), (1, 0, 6, 4)])
me_cube_003_cube_008.materials.append(mat_baumkrone_005)
me_cube_003_cube_008.use_remesh_preserve_volume = False
me_cube_003_cube_008.use_remesh_preserve_attributes = False
me_cube_003_cube_008.use_mirror_vertex_groups = False
me_cube_003_cube_008.update()
me_cube_002_cube_008 = bpy.data.meshes.new('Cube.002_Cube.008')
me_cube_002_cube_008.from_pydata([(-2.348, 12.87, -6.067), (-4.08, 12.87, -5.067), (-0.616, 8.866, 0.933), (1.116, 8.866, -0.06699), (-4.58, 11.13, -5.933), (-1.116, 7.134, 0.06699), (-2.848, 11.13, -6.933), (0.616, 7.134, -0.933)], [], [(0, 1, 2, 3), (1, 4, 5, 2), (4, 6, 7, 5), (6, 0, 3, 7), (3, 2, 5, 7), (1, 0, 6, 4)])
me_cube_002_cube_008.materials.append(mat_baumkrone_005)
me_cube_002_cube_008.use_remesh_preserve_volume = False
me_cube_002_cube_008.use_remesh_preserve_attributes = False
me_cube_002_cube_008.use_mirror_vertex_groups = False
me_cube_002_cube_008.update()
me_cube_001_cube_008 = bpy.data.meshes.new('Cube.001_Cube.008')
me_cube_001_cube_008.from_pydata([(6.428, 12.87, 1.0), (6.428, 12.87, -1.0), (-0.5, 8.866, -1.0), (-0.5, 8.866, 1.0), (7.428, 11.13, -1.0), (0.5, 7.134, -1.0), (7.428, 11.13, 1.0), (0.5, 7.134, 1.0)], [], [(0, 1, 2, 3), (1, 4, 5, 2), (4, 6, 7, 5), (6, 0, 3, 7), (3, 2, 5, 7), (1, 0, 6, 4)])
me_cube_001_cube_008.materials.append(mat_baumkrone_005)
me_cube_001_cube_008.use_remesh_preserve_volume = False
me_cube_001_cube_008.use_remesh_preserve_attributes = False
me_cube_001_cube_008.use_mirror_vertex_groups = False
me_cube_001_cube_008.update()
me_cube_cube_009 = bpy.data.meshes.new('Cube_Cube.009')
me_cube_cube_009.from_pydata([(-1.0, 8.0, 1.0), (-1.0, 8.0, -1.0), (-1.0, 0.0, -1.0), (-1.0, 0.0, 1.0), (1.0, 8.0, -1.0), (1.0, 0.0, -1.0), (1.0, 8.0, 1.0), (1.0, 0.0, 1.0)], [], [(0, 1, 2, 3), (1, 4, 5, 2), (4, 6, 7, 5), (6, 0, 3, 7), (3, 2, 5, 7), (1, 0, 6, 4)])
me_cube_cube_009.materials.append(mat_baumstamm_004)
me_cube_cube_009.use_remesh_preserve_volume = False
me_cube_cube_009.use_remesh_preserve_attributes = False
me_cube_cube_009.use_mirror_vertex_groups = False
me_cube_cube_009.update()
me_cube_001_cube_007 = bpy.data.meshes.new('Cube.001_Cube.007')
me_cube_001_cube_007.from_pydata([(6.428, 12.87, 1.0), (6.428, 12.87, -1.0), (-0.5, 8.866, -1.0), (-0.5, 8.866, 1.0), (7.428, 11.13, -1.0), (0.5, 7.134, -1.0), (7.428, 11.13, 1.0), (0.5, 7.134, 1.0)], [], [(0, 1, 2, 3), (1, 4, 5, 2), (4, 6, 7, 5), (6, 0, 3, 7), (3, 2, 5, 7), (1, 0, 6, 4)])
me_cube_001_cube_007.materials.append(mat_baumkrone_004)
me_cube_001_cube_007.use_remesh_preserve_volume = False
me_cube_001_cube_007.use_remesh_preserve_attributes = False
me_cube_001_cube_007.use_mirror_vertex_groups = False
me_cube_001_cube_007.update()
me_cube_002_cube_007 = bpy.data.meshes.new('Cube.002_Cube.007')
me_cube_002_cube_007.from_pydata([(-2.348, 12.87, -6.067), (-4.08, 12.87, -5.067), (-0.616, 8.866, 0.933), (1.116, 8.866, -0.06699), (-4.58, 11.13, -5.933), (-1.116, 7.134, 0.06699), (-2.848, 11.13, -6.933), (0.616, 7.134, -0.933)], [], [(0, 1, 2, 3), (1, 4, 5, 2), (4, 6, 7, 5), (6, 0, 3, 7), (3, 2, 5, 7), (1, 0, 6, 4)])
me_cube_002_cube_007.materials.append(mat_baumkrone_004)
me_cube_002_cube_007.use_remesh_preserve_volume = False
me_cube_002_cube_007.use_remesh_preserve_attributes = False
me_cube_002_cube_007.use_mirror_vertex_groups = False
me_cube_002_cube_007.update()
me_cube_003_cube_005 = bpy.data.meshes.new('Cube.003_Cube.005')
me_cube_003_cube_005.from_pydata([(-4.08, 12.87, 5.067), (-2.348, 12.87, 6.067), (1.116, 8.866, 0.06699), (-0.616, 8.866, -0.933), (-2.848, 11.13, 6.933), (0.616, 7.134, 0.933), (-4.58, 11.13, 5.933), (-1.116, 7.134, -0.06699)], [], [(0, 1, 2, 3), (1, 4, 5, 2), (4, 6, 7, 5), (6, 0, 3, 7), (3, 2, 5, 7), (1, 0, 6, 4)])
me_cube_003_cube_005.materials.append(mat_baumkrone_004)
me_cube_003_cube_005.use_remesh_preserve_volume = False
me_cube_003_cube_005.use_remesh_preserve_attributes = False
me_cube_003_cube_005.use_mirror_vertex_groups = False
me_cube_003_cube_005.update()
me_cube_cube_008 = bpy.data.meshes.new('Cube_Cube.008')
me_cube_cube_008.from_pydata([(-1.0, 8.0, 1.0), (-1.0, 8.0, -1.0), (-1.0, 0.0, -1.0), (-1.0, 0.0, 1.0), (1.0, 8.0, -1.0), (1.0, 0.0, -1.0), (1.0, 8.0, 1.0), (1.0, 0.0, 1.0)], [], [(0, 1, 2, 3), (1, 4, 5, 2), (4, 6, 7, 5), (6, 0, 3, 7), (3, 2, 5, 7), (1, 0, 6, 4)])
me_cube_cube_008.materials.append(mat_baumstamm_004)
me_cube_cube_008.use_remesh_preserve_volume = False
me_cube_cube_008.use_remesh_preserve_attributes = False
me_cube_cube_008.use_mirror_vertex_groups = False
me_cube_cube_008.update()
me_cube_003_cube_000 = bpy.data.meshes.new('Cube.003_Cube.000')
me_cube_003_cube_000.from_pydata([(-4.08, 12.87, 5.067), (-2.348, 12.87, 6.067), (1.116, 8.866, 0.06699), (-0.616, 8.866, -0.933), (-2.848, 11.13, 6.933), (0.616, 7.134, 0.933), (-4.58, 11.13, 5.933), (-1.116, 7.134, -0.06699)], [], [(0, 1, 2, 3), (1, 4, 5, 2), (4, 6, 7, 5), (6, 0, 3, 7), (3, 2, 5, 7), (1, 0, 6, 4)])
me_cube_003_cube_000.materials.append(mat_baumkrone_004)
me_cube_003_cube_000.use_remesh_preserve_volume = False
me_cube_003_cube_000.use_remesh_preserve_attributes = False
me_cube_003_cube_000.use_mirror_vertex_groups = False
me_cube_003_cube_000.update()
me_cube_002_cube_000 = bpy.data.meshes.new('Cube.002_Cube.000')
me_cube_002_cube_000.from_pydata([(-2.348, 12.87, -6.067), (-4.08, 12.87, -5.067), (-0.616, 8.866, 0.933), (1.116, 8.866, -0.06699), (-4.58, 11.13, -5.933), (-1.116, 7.134, 0.06699), (-2.848, 11.13, -6.933), (0.616, 7.134, -0.933)], [], [(0, 1, 2, 3), (1, 4, 5, 2), (4, 6, 7, 5), (6, 0, 3, 7), (3, 2, 5, 7), (1, 0, 6, 4)])
me_cube_002_cube_000.materials.append(mat_baumkrone_004)
me_cube_002_cube_000.use_remesh_preserve_volume = False
me_cube_002_cube_000.use_remesh_preserve_attributes = False
me_cube_002_cube_000.use_mirror_vertex_groups = False
me_cube_002_cube_000.update()
me_cube_001_cube_006 = bpy.data.meshes.new('Cube.001_Cube.006')
me_cube_001_cube_006.from_pydata([(6.428, 12.87, 1.0), (6.428, 12.87, -1.0), (-0.5, 8.866, -1.0), (-0.5, 8.866, 1.0), (7.428, 11.13, -1.0), (0.5, 7.134, -1.0), (7.428, 11.13, 1.0), (0.5, 7.134, 1.0)], [], [(0, 1, 2, 3), (1, 4, 5, 2), (4, 6, 7, 5), (6, 0, 3, 7), (3, 2, 5, 7), (1, 0, 6, 4)])
me_cube_001_cube_006.materials.append(mat_baumkrone_004)
me_cube_001_cube_006.use_remesh_preserve_volume = False
me_cube_001_cube_006.use_remesh_preserve_attributes = False
me_cube_001_cube_006.use_mirror_vertex_groups = False
me_cube_001_cube_006.update()
me_circle = bpy.data.meshes.new('Circle')
me_circle.from_pydata([(-0.1951, 0.0, -0.9808), (0.0, 0.0, -1.0), (0.1951, 0.0, -0.9808), (0.3827, 0.0, -0.9239), (0.5556, 0.0, -0.8315), (0.7071, 0.0, -0.7071), (0.8315, 0.0, -0.5556), (0.9239, 0.0, -0.3827), (0.9808, 0.0, -0.1951), (1.0, 0.0, -1e-06), (0.9808, 0.0, 0.1951), (0.9239, 0.0, 0.3827), (0.8315, 0.0, 0.5556), (0.7071, 0.0, 0.7071), (0.5556, 0.0, 0.8315), (0.3827, 0.0, 0.9239), (0.1951, 0.0, 0.9808), (0.0, 0.0, 1.0), (-0.1951, 0.0, 0.9808), (-0.3827, 0.0, 0.9239), (-0.5556, 0.0, 0.8315), (-0.7071, 0.0, 0.7071), (-0.8315, 0.0, 0.5556), (-0.9239, 0.0, 0.3827), (-0.9808, 0.0, 0.1951), (-1.0, 0.0, 0.0), (-0.9808, 0.0, -0.1951), (-0.9239, 0.0, -0.3827), (-0.8315, 0.0, -0.5556), (-0.7071, 0.0, -0.7071), (-0.5556, 0.0, -0.8315), (-0.3827, 0.0, -0.9239), (0.7071, 1.105, -0.7071), (0.5556, 1.105, -0.8315), (0.713, 1.105, -1.067), (0.9074, 1.105, -0.9074), (0.8315, 1.105, -0.5556), (0.1951, 1.105, 0.9808), (0.0, 1.105, 1.0), (-0.9239, 1.105, -0.3827), (-0.8315, 1.105, -0.5556), (0.9239, 1.105, -0.3827), (0.9808, 1.105, -0.1951), (-0.7071, 1.105, -0.7071), (-0.5556, 1.105, -0.8315), (-0.1951, 1.105, 0.9808), (-0.3827, 1.105, 0.9239), (1.0, 1.105, -1e-06), (0.9808, 1.105, 0.1951), (-0.3827, 1.105, -0.9239), (-0.1951, 1.105, -0.9808), (-0.5556, 1.105, 0.8315), (-0.7071, 1.105, 0.7071), (0.9239, 1.105, 0.3827), (0.8315, 1.105, 0.5556), (-0.8315, 1.105, 0.5556), (-0.9239, 1.105, 0.3827), (0.1951, 1.105, -0.9808), (0.3827, 1.105, -0.9239), (0.7071, 1.105, 0.7071), (0.5556, 1.105, 0.8315), (-0.9808, 1.105, 0.1951), (-1.0, 1.105, 0.0), (0.3827, 1.105, 0.9239), (-0.9808, 1.105, -0.1951), (0.0, 1.105, -1.0), (0.4911, 1.105, -1.186), (0.2504, 1.105, -1.259), (0.03753, 1.127, -0.1887), (0.07362, 1.127, -0.1777), (0.4911, 1.105, 1.186), (0.2504, 1.105, 1.259), (-1.259, 1.105, -0.2504), (-1.186, 1.105, -0.4911), (1.067, 1.105, -0.713), (1.186, 1.105, -0.4911), (-1.067, 1.105, -0.713), (-0.9074, 1.105, -0.9074), (0.0, 1.105, 1.283), (-0.2504, 1.105, 1.259), (1.259, 1.105, -0.2504), (1.283, 1.105, -1e-06), (-0.713, 1.105, -1.067), (-0.4911, 1.105, -1.186), (-0.4911, 1.105, 1.186), (-0.713, 1.105, 1.067), (1.259, 1.105, 0.2504), (1.186, 1.105, 0.4911), (-0.2504, 1.105, -1.259), (0.0, 1.105, -1.283), (-0.9074, 1.105, 0.9074), (-1.067, 1.105, 0.713), (1.067, 1.105, 0.713), (0.9074, 1.105, 0.9074), (-1.186, 1.105, 0.4911), (-1.259, 1.105, 0.2504), (0.713, 1.105, 1.067), (-1.283, 1.105, 0.0), (0.16, 1.127, 0.1069), (0.1777, 1.127, 0.07362), (0.2564, 1.287, 0.1062), (0.2308, 1.287, 0.1542), (0.136, 1.127, 0.136), (0.1069, 1.127, 0.16), (-0.1887, 1.127, 0.03753), (-0.1924, 1.127, 0.0), (0.1069, 1.127, -0.16), (0.136, 1.127, -0.136), (0.07362, 1.127, 0.1777), (0.03753, 1.127, 0.1887), (-0.1887, 1.127, -0.03753), (-0.1777, 1.127, -0.07362), (0.16, 1.127, -0.1069), (0.1777, 1.127, -0.07363), (-0.16, 1.127, -0.1069), (-0.136, 1.127, -0.136), (0.0, 1.127, 0.1924), (-0.03753, 1.127, 0.1887), (0.1887, 1.127, -0.03753), (0.1924, 1.127, 0.0), (-0.1069, 1.127, -0.16), (-0.07362, 1.127, -0.1777), (-0.07362, 1.127, 0.1777), (-0.1069, 1.127, 0.16), (0.1887, 1.127, 0.03753), (-0.03753, 1.127, -0.1887), (0.0, 1.127, -0.1924), (-0.136, 1.127, 0.136), (-0.16, 1.127, 0.1069), (-0.1777, 1.127, 0.07362), (-0.05415, 1.287, -0.2722), (-0.1062, 1.287, -0.2564), (-0.1542, 1.287, -0.2308), (-0.1963, 1.287, -0.1963), (-0.2308, 1.287, -0.1542), (-0.2564, 1.287, -0.1062), (-0.2722, 1.287, -0.05415), (-0.2776, 1.287, 0.0), (-0.2722, 1.287, 0.05415), (-0.2564, 1.287, 0.1062), (-0.2308, 1.287, 0.1542), (-0.1963, 1.287, 0.1963), (-0.1542, 1.287, 0.2308), (-0.1062, 1.287, 0.2564), (-0.05415, 1.287, 0.2722), (0.0, 1.287, 0.2776), (0.05415, 1.287, 0.2722), (0.1062, 1.287, 0.2564), (0.1542, 1.287, 0.2308), (0.1963, 1.287, 0.1963), (0.2722, 1.287, 0.05415), (0.2776, 1.287, 0.0), (0.2722, 1.287, -0.05415), (0.2564, 1.287, -0.1062), (0.2308, 1.287, -0.1542), (0.1963, 1.287, -0.1963), (0.1542, 1.287, -0.2308), (0.1062, 1.287, -0.2564), (0.05415, 1.287, -0.2722), (0.0, 1.287, -0.2776)], [], [(32, 33, 34, 35), (6, 5, 32, 36), (17, 16, 37, 38), (28, 27, 39, 40), (8, 7, 41, 42), (30, 29, 43, 44), (19, 18, 45, 46), (10, 9, 47, 48), (0, 31, 49, 50), (21, 20, 51, 52), (12, 11, 53, 54), (23, 22, 55, 56), (3, 2, 57, 58), (14, 13, 59, 60), (25, 24, 61, 62), (5, 4, 33, 32), (16, 15, 63, 37), (27, 26, 64, 39), (7, 6, 36, 41), (29, 28, 40, 43), (18, 17, 38, 45), (9, 8, 42, 47), (31, 30, 44, 49), (20, 19, 46, 51), (11, 10, 48, 53), (1, 0, 50, 65), (22, 21, 52, 55), (2, 1, 65, 57), (13, 12, 54, 59), (24, 23, 56, 61), (4, 3, 58, 33), (15, 14, 60, 63), (26, 25, 62, 64), (66, 67, 68, 69), (37, 63, 70, 71), (39, 64, 72, 73), (41, 36, 74, 75), (43, 40, 76, 77), (45, 38, 78, 79), (47, 42, 80, 81), (49, 44, 82, 83), (51, 46, 84, 85), (53, 48, 86, 87), (65, 50, 88, 89), (55, 52, 90, 91), (57, 65, 89, 67), (59, 54, 92, 93), (61, 56, 94, 95), (33, 58, 66, 34), (63, 60, 96, 70), (64, 62, 97, 72), (36, 32, 35, 74), (38, 37, 71, 78), (40, 39, 73, 76), (42, 41, 75, 80), (44, 43, 77, 82), (46, 45, 79, 84), (48, 47, 81, 86), (50, 49, 83, 88), (52, 51, 85, 90), (54, 53, 87, 92), (56, 55, 91, 94), (58, 57, 67, 66), (60, 59, 93, 96), (62, 61, 95, 97), (98, 99, 100, 101), (96, 93, 102, 103), (97, 95, 104, 105), (35, 34, 106, 107), (71, 70, 108, 109), (73, 72, 110, 111), (75, 74, 112, 113), (77, 76, 114, 115), (79, 78, 116, 117), (81, 80, 118, 119), (83, 82, 120, 121), (85, 84, 122, 123), (87, 86, 124, 99), (89, 88, 125, 126), (91, 90, 127, 128), (67, 89, 126, 68), (93, 92, 98, 102), (95, 94, 129, 104), (34, 66, 69, 106), (70, 96, 103, 108), (72, 97, 105, 110), (74, 35, 107, 112), (78, 71, 109, 116), (76, 73, 111, 114), (80, 75, 113, 118), (82, 77, 115, 120), (84, 79, 117, 122), (86, 81, 119, 124), (88, 83, 121, 125), (90, 85, 123, 127), (92, 87, 99, 98), (94, 91, 128, 129), (129, 128, 140, 139), (69, 68, 158, 157), (103, 102, 149, 148), (105, 104, 138, 137), (107, 106, 156, 155), (109, 108, 147, 146), (111, 110, 136, 135), (113, 112, 154, 153), (115, 114, 134, 133), (117, 116, 145, 144), (119, 118, 152, 151), (121, 120, 132, 131), (123, 122, 143, 142), (99, 124, 150, 100), (126, 125, 130, 159), (128, 127, 141, 140), (68, 126, 159, 158), (102, 98, 101, 149), (104, 129, 139, 138), (106, 69, 157, 156), (108, 103, 148, 147), (110, 105, 137, 136), (112, 107, 155, 154), (116, 109, 146, 145), (114, 111, 135, 134), (118, 113, 153, 152), (120, 115, 133, 132), (122, 117, 144, 143), (124, 119, 151, 150), (125, 121, 131, 130), (127, 123, 142, 141), (133, 134, 135, 136, 137, 138, 139, 140, 141, 142, 143, 144, 145, 146, 147, 148, 149, 101, 100, 150, 151, 152, 153, 154, 155, 156, 157, 158, 159, 130, 131, 132), (18, 19, 20, 21, 22, 23, 24, 25, 26, 27, 28, 29, 30, 31, 0, 1, 2, 3, 4, 5, 6, 7, 8, 9, 10, 11, 12, 13, 14, 15, 16, 17)])
me_circle.polygons.foreach_set('use_smooth', [True] * 130)
me_circle.materials.append(mat_material)
me_circle.use_remesh_preserve_volume = False
me_circle.use_remesh_preserve_attributes = False
me_circle.use_mirror_vertex_groups = False
me_circle.update()
me_plane_002 = bpy.data.meshes.new('Plane.002')
me_plane_002.from_pydata([(-1.0, -1.0, 0.0), (1.0, -1.0, 0.0), (-1.0, 1.0, 0.0), (1.0, 1.0, 0.0)], [], [(0, 1, 3, 2)])
me_plane_002.materials.append(mat_material_002)
me_plane_002.use_remesh_preserve_volume = False
me_plane_002.use_remesh_preserve_attributes = False
me_plane_002.use_mirror_vertex_groups = False
me_plane_002.update()
me_plane = bpy.data.meshes.new('Plane')
me_plane.from_pydata([(-1.0, -1.0, 0.0), (1.0, -1.0, 0.0), (-1.0, 1.0, 0.0), (1.0, 1.0, 0.0), (-1.0, 0.0, 0.0), (0.0, -1.0, 0.0), (1.0, 0.0, 0.0), (0.0, 1.0, 0.0), (0.0, 0.0, 0.0), (-1.0, -0.5, 0.0), (0.5, -1.0, 0.0), (1.0, 0.5, 0.0), (-0.5, 1.0, -0.02252), (-1.0, 0.5, 0.0), (-0.5, -1.0, 0.0), (1.0, -0.5, 0.0), (0.5, 1.0, 0.0), (0.0, 0.5, 0.2268), (0.0, -0.5, -0.1123), (-0.5, 0.0, -0.09498), (0.5, 0.0, 0.08871), (0.5, 0.5, 0.0), (-0.5, 0.5, -0.0993), (-0.5, -0.5, 0.0), (0.5, -0.5, -0.1647), (-1.0, -0.75, 0.0), (0.75, -1.0, 0.0), (1.0, 0.75, 0.0), (-0.75, 1.0, 0.0), (-1.0, 0.25, 0.0), (-0.25, -1.0, 0.0), (1.0, -0.25, 0.0), (0.25, 1.0, 0.0), (0.0, 0.75, 0.0), (0.0, -0.25, -0.1114), (-0.75, 0.0, 0.0), (0.25, 0.0, 0.0), (-1.0, -0.25, 0.0), (0.25, -1.0, 0.0), (1.0, 0.25, 0.0), (-0.25, 1.0, 0.0), (-1.0, 0.75, 0.0), (-0.75, -1.0, 0.0), (1.0, -0.75, 0.0), (0.75, 1.0, 0.0), (0.0, 0.25, 0.0), (0.0, -0.75, -0.09487), (-0.25, 0.0, -0.0808), (0.75, 0.0, 0.0), (0.5, 0.75, 0.0), (0.5, 0.25, 0.0), (0.25, 0.5, 0.0), (0.75, 0.5, 0.07001), (-0.5, 0.75, -0.0858), (-0.5, 0.25, -0.09625), (-0.75, 0.5, 0.0), (-0.25, 0.5, 0.0), (-0.5, -0.25, 0.0), (-0.5, -0.75, 0.0), (-0.75, -0.5, 0.0), (-0.25, -0.5, 0.1225), (0.5, -0.25, -0.07424), (0.5, -0.75, 0.0), (0.25, -0.5, -0.1453), (0.75, -0.5, 0.0), (0.75, 0.75, 0.0), (-0.25, 0.75, 0.0), (-0.25, -0.25, -0.07871), (0.75, -0.25, -0.03129), (0.25, 0.75, 0.0), (0.25, 0.25, 0.0), (0.75, 0.25, 0.0), (-0.75, 0.75, 0.0), (-0.75, 0.25, 0.0816), (-0.25, 0.25, 0.0), (-0.75, -0.25, 0.0), (-0.75, -0.75, 0.0), (-0.25, -0.75, 0.0), (0.25, -0.25, -0.09317), (0.25, -0.75, 0.0), (0.75, -0.75, 0.0), (-1.0, -0.875, 0.0), (0.875, -1.0, 0.0), (1.0, 0.875, 0.0), (-0.875, 1.0, 0.0), (-1.0, 0.125, 0.0), (-0.125, -1.0, 0.0), (1.0, -0.125, 0.0), (0.125, 1.0, 0.0), (0.0, 0.875, 0.0), (0.0, -0.125, -0.1114), (-0.875, 0.0, 0.0), (0.125, 0.0, 0.0), (-1.0, -0.375, 0.0), (0.375, -1.0, 0.0), (1.0, 0.375, 0.0), (-0.375, 1.0, -0.02252), (-1.0, 0.625, 0.0), (-0.625, -1.0, 0.0), (1.0, -0.625, 0.0), (0.625, 1.0, 0.0), (0.0, 0.375, 0.2268), (0.0, -0.625, -0.09487), (-0.375, 0.0, -0.09498), (0.625, 0.0, 0.08871), (0.5, 0.875, 0.0), (0.5, 0.375, 0.0), (0.125, 0.5, 0.0), (0.625, 0.5, 0.0), (-0.5, 0.875, -0.1083), (-0.5, 0.375, -0.09625), (-0.875, 0.5, 0.0), (-0.375, 0.5, -0.0993), (-0.5, -0.125, 0.0), (-0.5, -0.625, 0.0), (-0.875, -0.5, 0.0), (-0.375, -0.5, 0.1225), (0.5, -0.125, 0.0), (0.5, -0.625, -0.0949), (0.125, -0.5, -0.1453), (0.625, -0.5, -0.0949), (-1.0, -0.625, 0.0), (0.625, -1.0, 0.0), (1.0, 0.625, 0.0), (-0.625, 1.0, 0.0), (-1.0, 0.375, 0.0), (-0.375, -1.0, 0.0), (1.0, -0.375, 0.0), (0.375, 1.0, 0.0), (0.0, 0.625, 0.0), (0.0, -0.375, -0.1123), (-0.625, 0.0, 0.0), (0.375, 0.0, 0.0), (-1.0, -0.125, 0.0), (0.125, -1.0, 0.0), (1.0, 0.125, 0.0), (-0.125, 1.0, 0.0), (-1.0, 0.875, 0.0), (-0.875, -1.0, 0.0), (1.0, -0.875, 0.0), (0.875, 1.0, 0.0), (0.0, 0.125, 0.0), (0.0, -0.875, 0.0), (-0.125, 0.0, -0.0808), (0.875, 0.0, 0.0), (0.5, 0.625, 0.0), (0.5, 0.125, 0.08871), (0.375, 0.5, 0.0), (0.875, 0.5, 0.07001), (-0.5, 0.625, -0.0993), (-0.5, 0.125, -0.09498), (-0.625, 0.5, 0.0), (-0.125, 0.5, 0.2268), (-0.5, -0.375, 0.0), (-0.5, -0.875, 0.0), (-0.625, -0.5, 0.0), (-0.125, -0.5, -0.1123), (0.5, -0.375, -0.144), (0.5, -0.875, 0.0), (0.375, -0.5, -0.06977), (0.875, -0.5, 0.0), (0.75, 0.875, 0.0), (0.75, 0.625, 0.0), (0.625, 0.75, 0.0), (0.875, 0.75, 0.0), (-0.25, 0.875, 0.0), (-0.25, 0.625, 0.0), (-0.375, 0.75, -0.0858), (-0.125, 0.75, 0.0), (-0.25, -0.125, -0.07871), (-0.25, -0.375, 0.1225), (-0.375, -0.25, 0.0), (-0.125, -0.25, -0.07871), (0.75, -0.125, 0.0), (0.75, -0.375, -0.03129), (0.625, -0.25, -0.1055), (0.875, -0.25, 0.0), (0.25, 0.875, 0.0), (0.25, 0.625, 0.0), (0.125, 0.75, 0.0), (0.375, 0.75, 0.0), (0.25, 0.375, 0.0), (0.25, 0.125, 0.0), (0.125, 0.25, 0.0), (0.375, 0.25, 0.0), (0.75, 0.375, 0.07001), (0.75, 0.125, 0.0), (0.625, 0.25, 0.0), (0.875, 0.25, 0.0), (-0.75, 0.875, 0.0), (-0.75, 0.625, 0.0), (-0.875, 0.75, 0.0), (-0.625, 0.75, 0.0), (-0.75, 0.375, 0.0), (-0.75, 0.125, 0.0816), (-0.875, 0.25, 0.0), (-0.625, 0.25, 0.0816), (-0.25, 0.375, 0.0), (-0.25, 0.125, -0.0808), (-0.375, 0.25, -0.09625), (-0.125, 0.25, 0.0), (-0.75, -0.125, 0.0), (-0.75, -0.375, 0.0), (-0.875, -0.25, 0.0), (-0.625, -0.25, 0.0), (-0.75, -0.625, 0.0), (-0.75, -0.875, 0.0), (-0.875, -0.75, 0.0), (-0.625, -0.75, 0.0), (-0.25, -0.625, 0.0), (-0.25, -0.875, 0.0), (-0.375, -0.75, 0.0), (-0.125, -0.75, -0.09487), (0.25, -0.125, -0.09317), (0.25, -0.375, -0.0741), (0.125, -0.25, -0.1114), (0.375, -0.25, -0.09317), (0.25, -0.625, -0.07116), (0.25, -0.875, 0.0), (0.125, -0.75, 0.0), (0.375, -0.75, 0.0), (0.75, -0.625, 0.0), (0.75, -0.875, 0.0), (0.625, -0.75, 0.0), (0.875, -0.75, 0.0), (0.875, 0.875, 0.0), (-0.125, 0.875, 0.0), (-0.125, -0.125, -0.07871), (0.875, -0.125, 0.0), (0.375, 0.875, 0.0), (0.375, 0.375, 0.0), (0.875, 0.375, 0.07001), (-0.625, 0.875, 0.0), (-0.625, 0.375, 0.0), (-0.125, 0.375, 0.2268), (-0.625, -0.125, 0.0), (-0.625, -0.625, 0.0), (-0.125, -0.625, -0.09487), (0.375, -0.125, -0.09317), (0.375, -0.625, 0.0), (0.875, -0.625, 0.0), (0.625, 0.875, 0.0), (0.625, 0.625, 0.0), (0.875, 0.625, 0.0), (-0.375, 0.875, -0.1083), (-0.375, 0.625, -0.0993), (-0.125, 0.625, 0.0), (-0.375, -0.125, 0.0), (-0.375, -0.375, 0.1225), (-0.125, -0.375, -0.1123), (0.625, -0.125, 0.0), (0.625, -0.375, -0.1055), (0.875, -0.375, 0.0), (0.125, 0.875, 0.0), (0.125, 0.625, 0.0), (0.375, 0.625, 0.0), (0.125, 0.375, 0.0), (0.125, 0.125, 0.0), (0.375, 0.125, 0.0), (0.625, 0.375, 0.0), (0.625, 0.125, 0.08871), (0.875, 0.125, 0.0), (-0.875, 0.875, 0.0), (-0.875, 0.625, 0.0), (-0.625, 0.625, 0.0), (-0.875, 0.375, 0.0), (-0.875, 0.125, 0.0), (-0.625, 0.125, 0.0816), (-0.375, 0.375, -0.09625), (-0.375, 0.125, -0.09498), (-0.125, 0.125, -0.0808), (-0.875, -0.125, 0.0), (-0.875, -0.375, 0.0), (-0.625, -0.375, 0.0), (-0.875, -0.625, 0.0), (-0.875, -0.875, 0.0), (-0.625, -0.875, 0.0), (-0.375, -0.625, 0.0), (-0.375, -0.875, 0.0), (-0.125, -0.875, 0.0), (0.125, -0.125, -0.1114), (0.125, -0.375, -0.0741), (0.375, -0.375, -0.06977), (0.125, -0.625, -0.07116), (0.125, -0.875, 0.0), (0.375, -0.875, 0.0), (0.625, -0.625, -0.0949), (0.625, -0.875, 0.0), (0.875, -0.875, 0.0)], [], [(225, 83, 3, 140), (226, 89, 7, 136), (227, 90, 8, 143), (228, 87, 6, 144), (229, 105, 16, 128), (230, 106, 21, 147), (231, 95, 11, 148), (232, 109, 12, 124), (233, 110, 22, 151), (234, 101, 17, 152), (235, 113, 19, 131), (236, 114, 23, 155), (237, 102, 18, 156), (238, 117, 20, 132), (239, 118, 24, 159), (240, 99, 15, 160), (241, 161, 44, 100), (242, 162, 65, 163), (243, 123, 27, 164), (244, 165, 40, 96), (245, 166, 66, 167), (246, 129, 33, 168), (247, 169, 47, 103), (248, 170, 67, 171), (249, 130, 34, 172), (250, 173, 48, 104), (251, 174, 68, 175), (252, 127, 31, 176), (253, 177, 32, 88), (254, 178, 69, 179), (255, 145, 49, 180), (256, 181, 51, 107), (257, 182, 70, 183), (258, 146, 50, 184), (259, 185, 52, 108), (260, 186, 71, 187), (261, 135, 39, 188), (262, 189, 28, 84), (263, 190, 72, 191), (264, 149, 53, 192), (265, 193, 55, 111), (266, 194, 73, 195), (267, 150, 54, 196), (268, 197, 56, 112), (269, 198, 74, 199), (270, 141, 45, 200), (271, 201, 35, 91), (272, 202, 75, 203), (273, 153, 57, 204), (274, 205, 59, 115), (275, 206, 76, 207), (276, 154, 58, 208), (277, 209, 60, 116), (278, 210, 77, 211), (279, 142, 46, 212), (280, 213, 36, 92), (281, 214, 78, 215), (282, 157, 61, 216), (283, 217, 63, 119), (284, 218, 79, 219), (285, 158, 62, 220), (286, 221, 64, 120), (287, 222, 80, 223), (288, 139, 43, 224), (161, 225, 140, 44), (65, 164, 225, 161), (164, 27, 83, 225), (165, 226, 136, 40), (66, 168, 226, 165), (168, 33, 89, 226), (169, 227, 143, 47), (67, 172, 227, 169), (172, 34, 90, 227), (173, 228, 144, 48), (68, 176, 228, 173), (176, 31, 87, 228), (177, 229, 128, 32), (69, 180, 229, 177), (180, 49, 105, 229), (181, 230, 147, 51), (70, 184, 230, 181), (184, 50, 106, 230), (185, 231, 148, 52), (71, 188, 231, 185), (188, 39, 95, 231), (189, 232, 124, 28), (72, 192, 232, 189), (192, 53, 109, 232), (193, 233, 151, 55), (73, 196, 233, 193), (196, 54, 110, 233), (197, 234, 152, 56), (74, 200, 234, 197), (200, 45, 101, 234), (201, 235, 131, 35), (75, 204, 235, 201), (204, 57, 113, 235), (205, 236, 155, 59), (76, 208, 236, 205), (208, 58, 114, 236), (209, 237, 156, 60), (77, 212, 237, 209), (212, 46, 102, 237), (213, 238, 132, 36), (78, 216, 238, 213), (216, 61, 117, 238), (217, 239, 159, 63), (79, 220, 239, 217), (220, 62, 118, 239), (221, 240, 160, 64), (80, 224, 240, 221), (224, 43, 99, 240), (105, 241, 100, 16), (49, 163, 241, 105), (163, 65, 161, 241), (145, 242, 163, 49), (21, 108, 242, 145), (108, 52, 162, 242), (162, 243, 164, 65), (52, 148, 243, 162), (148, 11, 123, 243), (109, 244, 96, 12), (53, 167, 244, 109), (167, 66, 165, 244), (149, 245, 167, 53), (22, 112, 245, 149), (112, 56, 166, 245), (166, 246, 168, 66), (56, 152, 246, 166), (152, 17, 129, 246), (113, 247, 103, 19), (57, 171, 247, 113), (171, 67, 169, 247), (153, 248, 171, 57), (23, 116, 248, 153), (116, 60, 170, 248), (170, 249, 172, 67), (60, 156, 249, 170), (156, 18, 130, 249), (117, 250, 104, 20), (61, 175, 250, 117), (175, 68, 173, 250), (157, 251, 175, 61), (24, 120, 251, 157), (120, 64, 174, 251), (174, 252, 176, 68), (64, 160, 252, 174), (160, 15, 127, 252), (89, 253, 88, 7), (33, 179, 253, 89), (179, 69, 177, 253), (129, 254, 179, 33), (17, 107, 254, 129), (107, 51, 178, 254), (178, 255, 180, 69), (51, 147, 255, 178), (147, 21, 145, 255), (101, 256, 107, 17), (45, 183, 256, 101), (183, 70, 181, 256), (141, 257, 183, 45), (8, 92, 257, 141), (92, 36, 182, 257), (182, 258, 184, 70), (36, 132, 258, 182), (132, 20, 146, 258), (106, 259, 108, 21), (50, 187, 259, 106), (187, 71, 185, 259), (146, 260, 187, 50), (20, 104, 260, 146), (104, 48, 186, 260), (186, 261, 188, 71), (48, 144, 261, 186), (144, 6, 135, 261), (137, 262, 84, 2), (41, 191, 262, 137), (191, 72, 189, 262), (97, 263, 191, 41), (13, 111, 263, 97), (111, 55, 190, 263), (190, 264, 192, 72), (55, 151, 264, 190), (151, 22, 149, 264), (125, 265, 111, 13), (29, 195, 265, 125), (195, 73, 193, 265), (85, 266, 195, 29), (4, 91, 266, 85), (91, 35, 194, 266), (194, 267, 196, 73), (35, 131, 267, 194), (131, 19, 150, 267), (110, 268, 112, 22), (54, 199, 268, 110), (199, 74, 197, 268), (150, 269, 199, 54), (19, 103, 269, 150), (103, 47, 198, 269), (198, 270, 200, 74), (47, 143, 270, 198), (143, 8, 141, 270), (133, 271, 91, 4), (37, 203, 271, 133), (203, 75, 201, 271), (93, 272, 203, 37), (9, 115, 272, 93), (115, 59, 202, 272), (202, 273, 204, 75), (59, 155, 273, 202), (155, 23, 153, 273), (121, 274, 115, 9), (25, 207, 274, 121), (207, 76, 205, 274), (81, 275, 207, 25), (0, 138, 275, 81), (138, 42, 206, 275), (206, 276, 208, 76), (42, 98, 276, 206), (98, 14, 154, 276), (114, 277, 116, 23), (58, 211, 277, 114), (211, 77, 209, 277), (154, 278, 211, 58), (14, 126, 278, 154), (126, 30, 210, 278), (210, 279, 212, 77), (30, 86, 279, 210), (86, 5, 142, 279), (90, 280, 92, 8), (34, 215, 280, 90), (215, 78, 213, 280), (130, 281, 215, 34), (18, 119, 281, 130), (119, 63, 214, 281), (214, 282, 216, 78), (63, 159, 282, 214), (159, 24, 157, 282), (102, 283, 119, 18), (46, 219, 283, 102), (219, 79, 217, 283), (142, 284, 219, 46), (5, 134, 284, 142), (134, 38, 218, 284), (218, 285, 220, 79), (38, 94, 285, 218), (94, 10, 158, 285), (118, 286, 120, 24), (62, 223, 286, 118), (223, 80, 221, 286), (158, 287, 223, 62), (10, 122, 287, 158), (122, 26, 222, 287), (222, 288, 224, 80), (26, 82, 288, 222), (82, 1, 139, 288)])
me_plane.polygons.foreach_set('use_smooth', [True] * 256)
me_plane.materials.append(mat_material_000)
me_plane.use_remesh_preserve_volume = False
me_plane.use_remesh_preserve_attributes = False
me_plane.use_mirror_vertex_groups = False
me_plane.update()
me_cube_cube_003 = bpy.data.meshes.new('Cube_Cube.003')
me_cube_cube_003.from_pydata([(-1.0, 8.0, 1.0), (-1.0, 8.0, -1.0), (-1.0, 0.0, -1.0), (-1.0, 0.0, 1.0), (1.0, 8.0, -1.0), (1.0, 0.0, -1.0), (1.0, 8.0, 1.0), (1.0, 0.0, 1.0)], [], [(0, 1, 2, 3), (1, 4, 5, 2), (4, 6, 7, 5), (6, 0, 3, 7), (3, 2, 5, 7), (1, 0, 6, 4)])
me_cube_cube_003.materials.append(mat_baumstamm_002)
me_cube_cube_003.use_remesh_preserve_volume = False
me_cube_cube_003.use_remesh_preserve_attributes = False
me_cube_cube_003.use_mirror_vertex_groups = False
me_cube_cube_003.update()
me_cube_001_cube_001 = bpy.data.meshes.new('Cube.001_Cube.001')
me_cube_001_cube_001.from_pydata([(6.428, 12.87, 1.0), (6.428, 12.87, -1.0), (-0.5, 8.866, -1.0), (-0.5, 8.866, 1.0), (7.428, 11.13, -1.0), (0.5, 7.134, -1.0), (7.428, 11.13, 1.0), (0.5, 7.134, 1.0)], [], [(0, 1, 2, 3), (1, 4, 5, 2), (4, 6, 7, 5), (6, 0, 3, 7), (3, 2, 5, 7), (1, 0, 6, 4)])
me_cube_001_cube_001.materials.append(mat_baumkrone_002)
me_cube_001_cube_001.use_remesh_preserve_volume = False
me_cube_001_cube_001.use_remesh_preserve_attributes = False
me_cube_001_cube_001.use_mirror_vertex_groups = False
me_cube_001_cube_001.update()
me_cube_002_cube_001 = bpy.data.meshes.new('Cube.002_Cube.001')
me_cube_002_cube_001.from_pydata([(-2.348, 12.87, -6.067), (-4.08, 12.87, -5.067), (-0.616, 8.866, 0.933), (1.116, 8.866, -0.06699), (-4.58, 11.13, -5.933), (-1.116, 7.134, 0.06699), (-2.848, 11.13, -6.933), (0.616, 7.134, -0.933)], [], [(0, 1, 2, 3), (1, 4, 5, 2), (4, 6, 7, 5), (6, 0, 3, 7), (3, 2, 5, 7), (1, 0, 6, 4)])
me_cube_002_cube_001.materials.append(mat_baumkrone_002)
me_cube_002_cube_001.use_remesh_preserve_volume = False
me_cube_002_cube_001.use_remesh_preserve_attributes = False
me_cube_002_cube_001.use_mirror_vertex_groups = False
me_cube_002_cube_001.update()
me_cube_003_cube_001 = bpy.data.meshes.new('Cube.003_Cube.001')
me_cube_003_cube_001.from_pydata([(-4.08, 12.87, 5.067), (-2.348, 12.87, 6.067), (1.116, 8.866, 0.06699), (-0.616, 8.866, -0.933), (-2.848, 11.13, 6.933), (0.616, 7.134, 0.933), (-4.58, 11.13, 5.933), (-1.116, 7.134, -0.06699)], [], [(0, 1, 2, 3), (1, 4, 5, 2), (4, 6, 7, 5), (6, 0, 3, 7), (3, 2, 5, 7), (1, 0, 6, 4)])
me_cube_003_cube_001.materials.append(mat_baumkrone_002)
me_cube_003_cube_001.use_remesh_preserve_volume = False
me_cube_003_cube_001.use_remesh_preserve_attributes = False
me_cube_003_cube_001.use_mirror_vertex_groups = False
me_cube_003_cube_001.update()
me_cube_cube_004 = bpy.data.meshes.new('Cube_Cube.004')
me_cube_cube_004.from_pydata([(-1.0, 8.0, 1.0), (-1.0, 8.0, -1.0), (-1.0, 0.0, -1.0), (-1.0, 0.0, 1.0), (1.0, 8.0, -1.0), (1.0, 0.0, -1.0), (1.0, 8.0, 1.0), (1.0, 0.0, 1.0)], [], [(0, 1, 2, 3), (1, 4, 5, 2), (4, 6, 7, 5), (6, 0, 3, 7), (3, 2, 5, 7), (1, 0, 6, 4)])
me_cube_cube_004.materials.append(mat_baumstamm_003)
me_cube_cube_004.use_remesh_preserve_volume = False
me_cube_cube_004.use_remesh_preserve_attributes = False
me_cube_cube_004.use_mirror_vertex_groups = False
me_cube_cube_004.update()
me_cube_001_cube_002 = bpy.data.meshes.new('Cube.001_Cube.002')
me_cube_001_cube_002.from_pydata([(6.428, 12.87, 1.0), (6.428, 12.87, -1.0), (-0.5, 8.866, -1.0), (-0.5, 8.866, 1.0), (7.428, 11.13, -1.0), (0.5, 7.134, -1.0), (7.428, 11.13, 1.0), (0.5, 7.134, 1.0)], [], [(0, 1, 2, 3), (1, 4, 5, 2), (4, 6, 7, 5), (6, 0, 3, 7), (3, 2, 5, 7), (1, 0, 6, 4)])
me_cube_001_cube_002.materials.append(mat_baumkrone_003)
me_cube_001_cube_002.use_remesh_preserve_volume = False
me_cube_001_cube_002.use_remesh_preserve_attributes = False
me_cube_001_cube_002.use_mirror_vertex_groups = False
me_cube_001_cube_002.update()
me_cube_002_cube_002 = bpy.data.meshes.new('Cube.002_Cube.002')
me_cube_002_cube_002.from_pydata([(-2.348, 12.87, -6.067), (-4.08, 12.87, -5.067), (-0.616, 8.866, 0.933), (1.116, 8.866, -0.06699), (-4.58, 11.13, -5.933), (-1.116, 7.134, 0.06699), (-2.848, 11.13, -6.933), (0.616, 7.134, -0.933)], [], [(0, 1, 2, 3), (1, 4, 5, 2), (4, 6, 7, 5), (6, 0, 3, 7), (3, 2, 5, 7), (1, 0, 6, 4)])
me_cube_002_cube_002.materials.append(mat_baumkrone_003)
me_cube_002_cube_002.use_remesh_preserve_volume = False
me_cube_002_cube_002.use_remesh_preserve_attributes = False
me_cube_002_cube_002.use_mirror_vertex_groups = False
me_cube_002_cube_002.update()
me_cube_003_cube_002 = bpy.data.meshes.new('Cube.003_Cube.002')
me_cube_003_cube_002.from_pydata([(-4.08, 12.87, 5.067), (-2.348, 12.87, 6.067), (1.116, 8.866, 0.06699), (-0.616, 8.866, -0.933), (-2.848, 11.13, 6.933), (0.616, 7.134, 0.933), (-4.58, 11.13, 5.933), (-1.116, 7.134, -0.06699)], [], [(0, 1, 2, 3), (1, 4, 5, 2), (4, 6, 7, 5), (6, 0, 3, 7), (3, 2, 5, 7), (1, 0, 6, 4)])
me_cube_003_cube_002.materials.append(mat_baumkrone_003)
me_cube_003_cube_002.use_remesh_preserve_volume = False
me_cube_003_cube_002.use_remesh_preserve_attributes = False
me_cube_003_cube_002.use_mirror_vertex_groups = False
me_cube_003_cube_002.update()
me_cube_cube_005 = bpy.data.meshes.new('Cube_Cube.005')
me_cube_cube_005.from_pydata([(-1.0, 8.0, 1.0), (-1.0, 8.0, -1.0), (-1.0, 0.0, -1.0), (-1.0, 0.0, 1.0), (1.0, 8.0, -1.0), (1.0, 0.0, -1.0), (1.0, 8.0, 1.0), (1.0, 0.0, 1.0)], [], [(0, 1, 2, 3), (1, 4, 5, 2), (4, 6, 7, 5), (6, 0, 3, 7), (3, 2, 5, 7), (1, 0, 6, 4)])
me_cube_cube_005.materials.append(mat_baumstamm_004)
me_cube_cube_005.use_remesh_preserve_volume = False
me_cube_cube_005.use_remesh_preserve_attributes = False
me_cube_cube_005.use_mirror_vertex_groups = False
me_cube_cube_005.update()
me_cube_001_cube_003 = bpy.data.meshes.new('Cube.001_Cube.003')
me_cube_001_cube_003.from_pydata([(6.428, 12.87, 1.0), (6.428, 12.87, -1.0), (-0.5, 8.866, -1.0), (-0.5, 8.866, 1.0), (7.428, 11.13, -1.0), (0.5, 7.134, -1.0), (7.428, 11.13, 1.0), (0.5, 7.134, 1.0)], [], [(0, 1, 2, 3), (1, 4, 5, 2), (4, 6, 7, 5), (6, 0, 3, 7), (3, 2, 5, 7), (1, 0, 6, 4)])
me_cube_001_cube_003.materials.append(mat_baumkrone_004)
me_cube_001_cube_003.use_remesh_preserve_volume = False
me_cube_001_cube_003.use_remesh_preserve_attributes = False
me_cube_001_cube_003.use_mirror_vertex_groups = False
me_cube_001_cube_003.update()
me_cube_002_cube_003 = bpy.data.meshes.new('Cube.002_Cube.003')
me_cube_002_cube_003.from_pydata([(-2.348, 12.87, -6.067), (-4.08, 12.87, -5.067), (-0.616, 8.866, 0.933), (1.116, 8.866, -0.06699), (-4.58, 11.13, -5.933), (-1.116, 7.134, 0.06699), (-2.848, 11.13, -6.933), (0.616, 7.134, -0.933)], [], [(0, 1, 2, 3), (1, 4, 5, 2), (4, 6, 7, 5), (6, 0, 3, 7), (3, 2, 5, 7), (1, 0, 6, 4)])
me_cube_002_cube_003.materials.append(mat_baumkrone_004)
me_cube_002_cube_003.use_remesh_preserve_volume = False
me_cube_002_cube_003.use_remesh_preserve_attributes = False
me_cube_002_cube_003.use_mirror_vertex_groups = False
me_cube_002_cube_003.update()
me_cube_003_cube_003 = bpy.data.meshes.new('Cube.003_Cube.003')
me_cube_003_cube_003.from_pydata([(-4.08, 12.87, 5.067), (-2.348, 12.87, 6.067), (1.116, 8.866, 0.06699), (-0.616, 8.866, -0.933), (-2.848, 11.13, 6.933), (0.616, 7.134, 0.933), (-4.58, 11.13, 5.933), (-1.116, 7.134, -0.06699)], [], [(0, 1, 2, 3), (1, 4, 5, 2), (4, 6, 7, 5), (6, 0, 3, 7), (3, 2, 5, 7), (1, 0, 6, 4)])
me_cube_003_cube_003.materials.append(mat_baumkrone_004)
me_cube_003_cube_003.use_remesh_preserve_volume = False
me_cube_003_cube_003.use_remesh_preserve_attributes = False
me_cube_003_cube_003.use_mirror_vertex_groups = False
me_cube_003_cube_003.update()
me_cube_cube_006 = bpy.data.meshes.new('Cube_Cube.006')
me_cube_cube_006.from_pydata([(-1.0, 8.0, 1.0), (-1.0, 8.0, -1.0), (-1.0, 0.0, -1.0), (-1.0, 0.0, 1.0), (1.0, 8.0, -1.0), (1.0, 0.0, -1.0), (1.0, 8.0, 1.0), (1.0, 0.0, 1.0)], [], [(0, 1, 2, 3), (1, 4, 5, 2), (4, 6, 7, 5), (6, 0, 3, 7), (3, 2, 5, 7), (1, 0, 6, 4)])
me_cube_cube_006.materials.append(mat_baumstamm_005)
me_cube_cube_006.use_remesh_preserve_volume = False
me_cube_cube_006.use_remesh_preserve_attributes = False
me_cube_cube_006.use_mirror_vertex_groups = False
me_cube_cube_006.update()
me_cube_001_cube_004 = bpy.data.meshes.new('Cube.001_Cube.004')
me_cube_001_cube_004.from_pydata([(6.428, 12.87, 1.0), (6.428, 12.87, -1.0), (-0.5, 8.866, -1.0), (-0.5, 8.866, 1.0), (7.428, 11.13, -1.0), (0.5, 7.134, -1.0), (7.428, 11.13, 1.0), (0.5, 7.134, 1.0)], [], [(0, 1, 2, 3), (1, 4, 5, 2), (4, 6, 7, 5), (6, 0, 3, 7), (3, 2, 5, 7), (1, 0, 6, 4)])
me_cube_001_cube_004.materials.append(mat_baumkrone_005)
me_cube_001_cube_004.use_remesh_preserve_volume = False
me_cube_001_cube_004.use_remesh_preserve_attributes = False
me_cube_001_cube_004.use_mirror_vertex_groups = False
me_cube_001_cube_004.update()
me_cube_002_cube_004 = bpy.data.meshes.new('Cube.002_Cube.004')
me_cube_002_cube_004.from_pydata([(-2.348, 12.87, -6.067), (-4.08, 12.87, -5.067), (-0.616, 8.866, 0.933), (1.116, 8.866, -0.06699), (-4.58, 11.13, -5.933), (-1.116, 7.134, 0.06699), (-2.848, 11.13, -6.933), (0.616, 7.134, -0.933)], [], [(0, 1, 2, 3), (1, 4, 5, 2), (4, 6, 7, 5), (6, 0, 3, 7), (3, 2, 5, 7), (1, 0, 6, 4)])
me_cube_002_cube_004.materials.append(mat_baumkrone_005)
me_cube_002_cube_004.use_remesh_preserve_volume = False
me_cube_002_cube_004.use_remesh_preserve_attributes = False
me_cube_002_cube_004.use_mirror_vertex_groups = False
me_cube_002_cube_004.update()
me_cube_003_cube_004 = bpy.data.meshes.new('Cube.003_Cube.004')
me_cube_003_cube_004.from_pydata([(-4.08, 12.87, 5.067), (-2.348, 12.87, 6.067), (1.116, 8.866, 0.06699), (-0.616, 8.866, -0.933), (-2.848, 11.13, 6.933), (0.616, 7.134, 0.933), (-4.58, 11.13, 5.933), (-1.116, 7.134, -0.06699)], [], [(0, 1, 2, 3), (1, 4, 5, 2), (4, 6, 7, 5), (6, 0, 3, 7), (3, 2, 5, 7), (1, 0, 6, 4)])
me_cube_003_cube_004.materials.append(mat_baumkrone_005)
me_cube_003_cube_004.use_remesh_preserve_volume = False
me_cube_003_cube_004.use_remesh_preserve_attributes = False
me_cube_003_cube_004.use_mirror_vertex_groups = False
me_cube_003_cube_004.update()

# ---- objects
ob_marcelsauto = bpy.data.objects.new('MarcelsAuto', None)
ob_sphere_002 = bpy.data.objects.new('Sphere.002', me_sphere_002)
ob_baum5_002 = bpy.data.objects.new('Baum5.002', me_cube_cube_015)
ob_baumkrone3_007 = bpy.data.objects.new('Baumkrone3.007', me_cube_003_cube_009)
ob_baumkrone2_007 = bpy.data.objects.new('Baumkrone2.007', me_cube_002_cube_009)
ob_baumkrone1_007 = bpy.data.objects.new('Baumkrone1.007', me_cube_001_cube_009)
ob_baum5_001 = bpy.data.objects.new('Baum5.001', me_cube_cube_013)
ob_baumkrone3_006 = bpy.data.objects.new('Baumkrone3.006', me_cube_003_cube_008)
ob_baumkrone2_006 = bpy.data.objects.new('Baumkrone2.006', me_cube_002_cube_008)
ob_baumkrone1_006 = bpy.data.objects.new('Baumkrone1.006', me_cube_001_cube_008)
ob_baum4_002 = bpy.data.objects.new('Baum4.002', me_cube_cube_009)
ob_baumkrone1_005 = bpy.data.objects.new('Baumkrone1.005', me_cube_001_cube_007)
ob_baumkrone2_005 = bpy.data.objects.new('Baumkrone2.005', me_cube_002_cube_007)
ob_baumkrone3_005 = bpy.data.objects.new('Baumkrone3.005', me_cube_003_cube_005)
ob_baum4_001 = bpy.data.objects.new('Baum4.001', me_cube_cube_008)
ob_baumkrone3_000 = bpy.data.objects.new('Baumkrone3.000', me_cube_003_cube_000)
ob_baumkrone2_000 = bpy.data.objects.new('Baumkrone2.000', me_cube_002_cube_000)
ob_baumkrone1_000 = bpy.data.objects.new('Baumkrone1.000', me_cube_001_cube_006)
ob_topf = bpy.data.objects.new('Topf', me_circle)
ob_wasser = bpy.data.objects.new('Wasser', me_plane_002)
ob_landschaft = bpy.data.objects.new('Landschaft', me_plane)
ob_camera = bpy.data.objects.new('Camera', cam_camera)
ob_baum2 = bpy.data.objects.new('Baum2', me_cube_cube_003)
ob_baumkrone1_001 = bpy.data.objects.new('Baumkrone1.001', me_cube_001_cube_001)
ob_baumkrone2_001 = bpy.data.objects.new('Baumkrone2.001', me_cube_002_cube_001)
ob_baumkrone3_001 = bpy.data.objects.new('Baumkrone3.001', me_cube_003_cube_001)
ob_baum3 = bpy.data.objects.new('Baum3', me_cube_cube_004)
ob_baumkrone1_002 = bpy.data.objects.new('Baumkrone1.002', me_cube_001_cube_002)
ob_baumkrone2_002 = bpy.data.objects.new('Baumkrone2.002', me_cube_002_cube_002)
ob_baumkrone3_002 = bpy.data.objects.new('Baumkrone3.002', me_cube_003_cube_002)
ob_baum4 = bpy.data.objects.new('Baum4', me_cube_cube_005)
ob_baumkrone1_003 = bpy.data.objects.new('Baumkrone1.003', me_cube_001_cube_003)
ob_baumkrone2_003 = bpy.data.objects.new('Baumkrone2.003', me_cube_002_cube_003)
ob_baumkrone3_003 = bpy.data.objects.new('Baumkrone3.003', me_cube_003_cube_003)
ob_baum5 = bpy.data.objects.new('Baum5', me_cube_cube_006)
ob_baumkrone1_004 = bpy.data.objects.new('Baumkrone1.004', me_cube_001_cube_004)
ob_baumkrone2_004 = bpy.data.objects.new('Baumkrone2.004', me_cube_002_cube_004)
ob_baumkrone3_004 = bpy.data.objects.new('Baumkrone3.004', me_cube_003_cube_004)

# ---- transforms, parenting, visibility, modifiers, constraints
ob_marcelsauto.location = (11.65, 14.1, -0.01702)
ob_marcelsauto.rotation_euler = (0.0, 0.0, -1.601)
ob_marcelsauto.empty_image_offset = (0.0, 0.0)
ob_marcelsauto.show_instancer_for_render = False
ob_marcelsauto.instance_type = 'COLLECTION'
ob_marcelsauto.lineart.crease_threshold = 0.0
ob_sphere_002.location = (-32.22, -8.494, 47.77)
ob_sphere_002.scale = (-12.18, -12.18, -12.18)
ob_sphere_002.lineart.crease_threshold = 0.0
ob_baum5_002.location = (-20.7, -7.206, 0.04331)
ob_baum5_002.rotation_euler = (1.571, 0.0, 0.1722)
ob_baum5_002.scale = (0.5655, 0.5655, 0.5655)
ob_baum5_002.lineart.crease_threshold = 0.0
ob_baumkrone3_007.parent = ob_baum5_002
ob_baumkrone3_007.matrix_parent_inverse = Matrix(((1.768, 0.0, 0.0, 19.3), (-5.27e-08, -2.98e-07, 1.768, -7.31), (8.587e-15, -1.768, -2.881e-07, -27.97), (0.0, 0.0, 0.0, 1.0)))
ob_baumkrone3_007.location = (-10.91, -15.82, 4.133)
ob_baumkrone3_007.rotation_euler = (1.571, -0.0, 0.0)
ob_baumkrone3_007.scale = (0.5655, 0.5655, 0.5655)
ob_baumkrone3_007.lineart.crease_threshold = 0.0
ob_baumkrone2_007.parent = ob_baum5_002
ob_baumkrone2_007.matrix_parent_inverse = Matrix(((1.768, 0.0, 0.0, 19.3), (-5.27e-08, -2.98e-07, 1.768, -7.31), (8.587e-15, -1.768, -2.881e-07, -27.97), (0.0, 0.0, 0.0, 1.0)))
ob_baumkrone2_007.location = (-10.91, -15.82, 4.133)
ob_baumkrone2_007.rotation_euler = (1.571, -0.0, 0.0)
ob_baumkrone2_007.scale = (0.5655, 0.5655, 0.5655)
ob_baumkrone2_007.lineart.crease_threshold = 0.0
ob_baumkrone1_007.parent = ob_baum5_002
ob_baumkrone1_007.matrix_parent_inverse = Matrix(((1.768, 0.0, 0.0, 19.3), (-5.27e-08, -2.98e-07, 1.768, -7.31), (8.587e-15, -1.768, -2.881e-07, -27.97), (0.0, 0.0, 0.0, 1.0)))
ob_baumkrone1_007.location = (-10.91, -15.82, 4.133)
ob_baumkrone1_007.rotation_euler = (1.571, -0.0, 0.0)
ob_baumkrone1_007.scale = (0.5655, 0.5655, 0.5655)
ob_baumkrone1_007.lineart.crease_threshold = 0.0
ob_baum5_001.location = (-32.22, -4.201, 0.04331)
ob_baum5_001.rotation_euler = (1.571, 0.0, 1.206)
ob_baum5_001.scale = (0.5655, 0.5655, 0.5655)
ob_baum5_001.lineart.crease_threshold = 0.0
ob_baumkrone3_006.parent = ob_baum5_001
ob_baumkrone3_006.matrix_parent_inverse = Matrix(((1.768, 0.0, 0.0, 19.3), (-5.27e-08, -2.98e-07, 1.768, -7.31), (8.587e-15, -1.768, -2.881e-07, -27.97), (0.0, 0.0, 0.0, 1.0)))
ob_baumkrone3_006.location = (-10.91, -15.82, 4.133)
ob_baumkrone3_006.rotation_euler = (1.571, -0.0, 0.0)
ob_baumkrone3_006.scale = (0.5655, 0.5655, 0.5655)
ob_baumkrone3_006.lineart.crease_threshold = 0.0
ob_baumkrone2_006.parent = ob_baum5_001
ob_baumkrone2_006.matrix_parent_inverse = Matrix(((1.768, 0.0, 0.0, 19.3), (-5.27e-08, -2.98e-07, 1.768, -7.31), (8.587e-15, -1.768, -2.881e-07, -27.97), (0.0, 0.0, 0.0, 1.0)))
ob_baumkrone2_006.location = (-10.91, -15.82, 4.133)
ob_baumkrone2_006.rotation_euler = (1.571, -0.0, 0.0)
ob_baumkrone2_006.scale = (0.5655, 0.5655, 0.5655)
ob_baumkrone2_006.lineart.crease_threshold = 0.0
ob_baumkrone1_006.parent = ob_baum5_001
ob_baumkrone1_006.matrix_parent_inverse = Matrix(((1.768, 0.0, 0.0, 19.3), (-5.27e-08, -2.98e-07, 1.768, -7.31), (8.587e-15, -1.768, -2.881e-07, -27.97), (0.0, 0.0, 0.0, 1.0)))
ob_baumkrone1_006.location = (-10.91, -15.82, 4.133)
ob_baumkrone1_006.rotation_euler = (1.571, -0.0, 0.0)
ob_baumkrone1_006.scale = (0.5655, 0.5655, 0.5655)
ob_baumkrone1_006.lineart.crease_threshold = 0.0
ob_baum4_002.location = (-29.03, -17.75, -0.1729)
ob_baum4_002.rotation_euler = (1.571, 0.0, 0.4937)
ob_baum4_002.scale = (0.5655, 0.5655, 0.5655)
ob_baum4_002.lineart.crease_threshold = 0.0
ob_baumkrone1_005.parent = ob_baum4_002
ob_baumkrone1_005.matrix_parent_inverse = Matrix(((1.768, 0.0, 0.0, 19.3), (-5.27e-08, -2.98e-07, 1.768, -7.31), (8.587e-15, -1.768, -2.881e-07, -27.97), (0.0, 0.0, 0.0, 1.0)))
ob_baumkrone1_005.location = (-10.91, -15.82, 4.133)
ob_baumkrone1_005.rotation_euler = (1.571, -0.0, 0.0)
ob_baumkrone1_005.scale = (0.5655, 0.5655, 0.5655)
ob_baumkrone1_005.lineart.crease_threshold = 0.0
ob_baumkrone2_005.parent = ob_baum4_002
ob_baumkrone2_005.matrix_parent_inverse = Matrix(((1.768, 0.0, 0.0, 19.3), (-5.27e-08, -2.98e-07, 1.768, -7.31), (8.587e-15, -1.768, -2.881e-07, -27.97), (0.0, 0.0, 0.0, 1.0)))
ob_baumkrone2_005.location = (-10.91, -15.82, 4.133)
ob_baumkrone2_005.rotation_euler = (1.571, -0.0, 0.0)
ob_baumkrone2_005.scale = (0.5655, 0.5655, 0.5655)
ob_baumkrone2_005.lineart.crease_threshold = 0.0
ob_baumkrone3_005.parent = ob_baum4_002
ob_baumkrone3_005.matrix_parent_inverse = Matrix(((1.768, 0.0, 0.0, 19.3), (-5.27e-08, -2.98e-07, 1.768, -7.31), (8.587e-15, -1.768, -2.881e-07, -27.97), (0.0, 0.0, 0.0, 1.0)))
ob_baumkrone3_005.location = (-10.91, -15.82, 4.133)
ob_baumkrone3_005.rotation_euler = (1.571, -0.0, 0.0)
ob_baumkrone3_005.scale = (0.5655, 0.5655, 0.5655)
ob_baumkrone3_005.lineart.crease_threshold = 0.0
ob_baum4_001.location = (-26.42, -11.44, -0.1729)
ob_baum4_001.rotation_euler = (1.571, 0.0, -0.7379)
ob_baum4_001.scale = (0.5655, 0.5655, 0.5655)
ob_baum4_001.lineart.crease_threshold = 0.0
ob_baumkrone3_000.parent = ob_baum4_001
ob_baumkrone3_000.matrix_parent_inverse = Matrix(((1.768, 0.0, 0.0, 19.3), (-5.27e-08, -2.98e-07, 1.768, -7.31), (8.587e-15, -1.768, -2.881e-07, -27.97), (0.0, 0.0, 0.0, 1.0)))
ob_baumkrone3_000.location = (-10.91, -15.82, 4.133)
ob_baumkrone3_000.rotation_euler = (1.571, -0.0, 0.0)
ob_baumkrone3_000.scale = (0.5655, 0.5655, 0.5655)
ob_baumkrone3_000.lineart.crease_threshold = 0.0
ob_baumkrone2_000.parent = ob_baum4_001
ob_baumkrone2_000.matrix_parent_inverse = Matrix(((1.768, 0.0, 0.0, 19.3), (-5.27e-08, -2.98e-07, 1.768, -7.31), (8.587e-15, -1.768, -2.881e-07, -27.97), (0.0, 0.0, 0.0, 1.0)))
ob_baumkrone2_000.location = (-10.91, -15.82, 4.133)
ob_baumkrone2_000.rotation_euler = (1.571, -0.0, 0.0)
ob_baumkrone2_000.scale = (0.5655, 0.5655, 0.5655)
ob_baumkrone2_000.lineart.crease_threshold = 0.0
ob_baumkrone1_000.parent = ob_baum4_001
ob_baumkrone1_000.matrix_parent_inverse = Matrix(((1.768, 0.0, 0.0, 19.3), (-5.27e-08, -2.98e-07, 1.768, -7.31), (8.587e-15, -1.768, -2.881e-07, -27.97), (0.0, 0.0, 0.0, 1.0)))
ob_baumkrone1_000.location = (-10.91, -15.82, 4.133)
ob_baumkrone1_000.rotation_euler = (1.571, -0.0, 0.0)
ob_baumkrone1_000.scale = (0.5655, 0.5655, 0.5655)
ob_baumkrone1_000.lineart.crease_threshold = 0.0
ob_topf.location = (-3.66, -1.763, 1.717)
ob_topf.rotation_euler = (1.571, 0.0, 0.0)
ob_topf.lineart.crease_threshold = 0.0
ob_wasser.location = (0.0, 0.0, -0.04805)
ob_wasser.scale = (-33.8, -33.8, -33.8)
ob_wasser.lineart.crease_threshold = 0.0
ob_landschaft.location = (0.0, 0.0, 0.0)
ob_landschaft.scale = (33.93, 33.93, 33.93)
ob_landschaft.lineart.crease_threshold = 0.0
ob_camera.location = (18.85, -21.45, 70.38)
ob_camera.rotation_euler = (0.4025, 0.004238, 0.7185)
ob_camera.lock_rotations_4d = False
ob_camera.empty_display_type = 'ARROWS'
ob_camera.color = (0.0, 0.0, 0.0, 0.0)
ob_camera.display_type = 'WIRE'
ob_camera.lineart.crease_threshold = 0.0
ob_baum2.location = (-26.85, -5.014, 0.001111)
ob_baum2.rotation_euler = (1.571, -0.0, 0.0)
ob_baum2.scale = (0.5655, 0.5655, 0.5655)
ob_baum2.lineart.crease_threshold = 0.0
ob_baumkrone1_001.parent = ob_baum2
ob_baumkrone1_001.matrix_parent_inverse = Matrix(((1.768, 0.0, 0.0, 19.3), (-5.27e-08, -2.98e-07, 1.768, -7.31), (8.587e-15, -1.768, -2.881e-07, -27.97), (0.0, 0.0, 0.0, 1.0)))
ob_baumkrone1_001.location = (-10.91, -15.82, 4.133)
ob_baumkrone1_001.rotation_euler = (1.571, -0.0, 0.0)
ob_baumkrone1_001.scale = (0.5655, 0.5655, 0.5655)
ob_baumkrone1_001.lineart.crease_threshold = 0.0
ob_baumkrone2_001.parent = ob_baum2
ob_baumkrone2_001.matrix_parent_inverse = Matrix(((1.768, 0.0, 0.0, 19.3), (-5.27e-08, -2.98e-07, 1.768, -7.31), (8.587e-15, -1.768, -2.881e-07, -27.97), (0.0, 0.0, 0.0, 1.0)))
ob_baumkrone2_001.location = (-10.91, -15.82, 4.133)
ob_baumkrone2_001.rotation_euler = (1.571, -0.0, 0.0)
ob_baumkrone2_001.scale = (0.5655, 0.5655, 0.5655)
ob_baumkrone2_001.lineart.crease_threshold = 0.0
ob_baumkrone3_001.parent = ob_baum2
ob_baumkrone3_001.matrix_parent_inverse = Matrix(((1.768, 0.0, 0.0, 19.3), (-5.27e-08, -2.98e-07, 1.768, -7.31), (8.587e-15, -1.768, -2.881e-07, -27.97), (0.0, 0.0, 0.0, 1.0)))
ob_baumkrone3_001.location = (-10.91, -15.82, 4.133)
ob_baumkrone3_001.rotation_euler = (1.571, -0.0, 0.0)
ob_baumkrone3_001.scale = (0.5655, 0.5655, 0.5655)
ob_baumkrone3_001.lineart.crease_threshold = 0.0
ob_baum3.location = (-20.45, -11.62, -0.2984)
ob_baum3.rotation_euler = (1.571, 0.0, -0.9731)
ob_baum3.scale = (0.5655, 0.5655, 0.5655)
ob_baum3.lineart.crease_threshold = 0.0
ob_baumkrone1_002.parent = ob_baum3
ob_baumkrone1_002.matrix_parent_inverse = Matrix(((1.768, 0.0, 0.0, 19.3), (-5.27e-08, -2.98e-07, 1.768, -7.31), (8.587e-15, -1.768, -2.881e-07, -27.97), (0.0, 0.0, 0.0, 1.0)))
ob_baumkrone1_002.location = (-10.91, -15.82, 4.133)
ob_baumkrone1_002.rotation_euler = (1.571, -0.0, 0.0)
ob_baumkrone1_002.scale = (0.5655, 0.5655, 0.5655)
ob_baumkrone1_002.lineart.crease_threshold = 0.0
ob_baumkrone2_002.parent = ob_baum3
ob_baumkrone2_002.matrix_parent_inverse = Matrix(((1.768, 0.0, 0.0, 19.3), (-5.27e-08, -2.98e-07, 1.768, -7.31), (8.587e-15, -1.768, -2.881e-07, -27.97), (0.0, 0.0, 0.0, 1.0)))
ob_baumkrone2_002.location = (-10.91, -15.82, 4.133)
ob_baumkrone2_002.rotation_euler = (1.571, -0.0, 0.0)
ob_baumkrone2_002.scale = (0.5655, 0.5655, 0.5655)
ob_baumkrone2_002.lineart.crease_threshold = 0.0
ob_baumkrone3_002.parent = ob_baum3
ob_baumkrone3_002.matrix_parent_inverse = Matrix(((1.768, 0.0, 0.0, 19.3), (-5.27e-08, -2.98e-07, 1.768, -7.31), (8.587e-15, -1.768, -2.881e-07, -27.97), (0.0, 0.0, 0.0, 1.0)))
ob_baumkrone3_002.location = (-10.91, -15.82, 4.133)
ob_baumkrone3_002.rotation_euler = (1.571, -0.0, 0.0)
ob_baumkrone3_002.scale = (0.5655, 0.5655, 0.5655)
ob_baumkrone3_002.lineart.crease_threshold = 0.0
ob_baum4.location = (-23.02, -18.03, -0.1729)
ob_baum4.rotation_euler = (1.571, -0.0, 0.0)
ob_baum4.scale = (0.5655, 0.5655, 0.5655)
ob_baum4.lineart.crease_threshold = 0.0
ob_baumkrone1_003.parent = ob_baum4
ob_baumkrone1_003.matrix_parent_inverse = Matrix(((1.768, 0.0, 0.0, 19.3), (-5.27e-08, -2.98e-07, 1.768, -7.31), (8.587e-15, -1.768, -2.881e-07, -27.97), (0.0, 0.0, 0.0, 1.0)))
ob_baumkrone1_003.location = (-10.91, -15.82, 4.133)
ob_baumkrone1_003.rotation_euler = (1.571, -0.0, 0.0)
ob_baumkrone1_003.scale = (0.5655, 0.5655, 0.5655)
ob_baumkrone1_003.lineart.crease_threshold = 0.0
ob_baumkrone2_003.parent = ob_baum4
ob_baumkrone2_003.matrix_parent_inverse = Matrix(((1.768, 0.0, 0.0, 19.3), (-5.27e-08, -2.98e-07, 1.768, -7.31), (8.587e-15, -1.768, -2.881e-07, -27.97), (0.0, 0.0, 0.0, 1.0)))
ob_baumkrone2_003.location = (-10.91, -15.82, 4.133)
ob_baumkrone2_003.rotation_euler = (1.571, -0.0, 0.0)
ob_baumkrone2_003.scale = (0.5655, 0.5655, 0.5655)
ob_baumkrone2_003.lineart.crease_threshold = 0.0
ob_baumkrone3_003.parent = ob_baum4
ob_baumkrone3_003.matrix_parent_inverse = Matrix(((1.768, 0.0, 0.0, 19.3), (-5.27e-08, -2.98e-07, 1.768, -7.31), (8.587e-15, -1.768, -2.881e-07, -27.97), (0.0, 0.0, 0.0, 1.0)))
ob_baumkrone3_003.location = (-10.91, -15.82, 4.133)
ob_baumkrone3_003.rotation_euler = (1.571, -0.0, 0.0)
ob_baumkrone3_003.scale = (0.5655, 0.5655, 0.5655)
ob_baumkrone3_003.lineart.crease_threshold = 0.0
ob_baum5.location = (-31.34, -10.49, 0.04331)
ob_baum5.rotation_euler = (1.571, 0.0, 0.1722)
ob_baum5.scale = (0.5655, 0.5655, 0.5655)
ob_baum5.lineart.crease_threshold = 0.0
ob_baumkrone1_004.parent = ob_baum5
ob_baumkrone1_004.matrix_parent_inverse = Matrix(((1.768, 0.0, 0.0, 19.3), (-5.27e-08, -2.98e-07, 1.768, -7.31), (8.587e-15, -1.768, -2.881e-07, -27.97), (0.0, 0.0, 0.0, 1.0)))
ob_baumkrone1_004.location = (-10.91, -15.82, 4.133)
ob_baumkrone1_004.rotation_euler = (1.571, -0.0, 0.0)
ob_baumkrone1_004.scale = (0.5655, 0.5655, 0.5655)
ob_baumkrone1_004.lineart.crease_threshold = 0.0
ob_baumkrone2_004.parent = ob_baum5
ob_baumkrone2_004.matrix_parent_inverse = Matrix(((1.768, 0.0, 0.0, 19.3), (-5.27e-08, -2.98e-07, 1.768, -7.31), (8.587e-15, -1.768, -2.881e-07, -27.97), (0.0, 0.0, 0.0, 1.0)))
ob_baumkrone2_004.location = (-10.91, -15.82, 4.133)
ob_baumkrone2_004.rotation_euler = (1.571, -0.0, 0.0)
ob_baumkrone2_004.scale = (0.5655, 0.5655, 0.5655)
ob_baumkrone2_004.lineart.crease_threshold = 0.0
ob_baumkrone3_004.parent = ob_baum5
ob_baumkrone3_004.matrix_parent_inverse = Matrix(((1.768, 0.0, 0.0, 19.3), (-5.27e-08, -2.98e-07, 1.768, -7.31), (8.587e-15, -1.768, -2.881e-07, -27.97), (0.0, 0.0, 0.0, 1.0)))
ob_baumkrone3_004.location = (-10.91, -15.82, 4.133)
ob_baumkrone3_004.rotation_euler = (1.571, -0.0, 0.0)
ob_baumkrone3_004.scale = (0.5655, 0.5655, 0.5655)
ob_baumkrone3_004.lineart.crease_threshold = 0.0
ob_marcelsauto.instance_collection = col_marcelsauto

# ---- collection membership
col_collection_1.objects.link(ob_marcelsauto)
col_collection_1.objects.link(ob_sphere_002)
col_collection_1.objects.link(ob_baum5_002)
col_collection_1.objects.link(ob_baumkrone3_007)
col_collection_1.objects.link(ob_baumkrone2_007)
col_collection_1.objects.link(ob_baumkrone1_007)
col_collection_1.objects.link(ob_baum5_001)
col_collection_1.objects.link(ob_baumkrone3_006)
col_collection_1.objects.link(ob_baumkrone2_006)
col_collection_1.objects.link(ob_baumkrone1_006)
col_collection_1.objects.link(ob_baum4_002)
col_collection_1.objects.link(ob_baumkrone1_005)
col_collection_1.objects.link(ob_baumkrone2_005)
col_collection_1.objects.link(ob_baumkrone3_005)
col_collection_1.objects.link(ob_baum4_001)
col_collection_1.objects.link(ob_baumkrone3_000)
col_collection_1.objects.link(ob_baumkrone2_000)
col_collection_1.objects.link(ob_baumkrone1_000)
col_collection_1.objects.link(ob_topf)
col_collection_1.objects.link(ob_wasser)
col_collection_1.objects.link(ob_landschaft)
col_collection_1.objects.link(ob_camera)
col_collection_1.objects.link(ob_baum2)
col_collection_1.objects.link(ob_baumkrone1_001)
col_collection_1.objects.link(ob_baumkrone2_001)
col_collection_1.objects.link(ob_baumkrone3_001)
col_collection_1.objects.link(ob_baum3)
col_collection_1.objects.link(ob_baumkrone1_002)
col_collection_1.objects.link(ob_baumkrone2_002)
col_collection_1.objects.link(ob_baumkrone3_002)
col_collection_1.objects.link(ob_baum4)
col_collection_1.objects.link(ob_baumkrone1_003)
col_collection_1.objects.link(ob_baumkrone2_003)
col_collection_1.objects.link(ob_baumkrone3_003)
col_collection_1.objects.link(ob_baum5)
col_collection_1.objects.link(ob_baumkrone1_004)
col_collection_1.objects.link(ob_baumkrone2_004)
col_collection_1.objects.link(ob_baumkrone3_004)

# ---- scene / render settings (as saved in the file)
scene.camera = ob_camera
scene.frame_start = 1; scene.frame_end = 150; scene.frame_set(110)
scene.render.engine = 'CYCLES'
scene.render.image_settings.file_format = 'FFMPEG'
scene.render.fps = 25
scene.render.dither_intensity = 0.0
scene.render.use_persistent_data = True
scene.cycles.use_denoising = False
scene.cycles.samples = 15
scene.cycles.sampling_pattern = 'TABULATED_SOBOL'
scene.cycles.light_sampling_threshold = 0.0
scene.cycles.use_adaptive_sampling = False
scene.cycles.use_light_tree = False
scene.cycles.blur_glossy = 0.0
scene.cycles.volume_bounces = 1
scene.cycles.pixel_filter_type = 'GAUSSIAN'
scene.cycles.sample_clamp_indirect = 0.0
scene.view_settings.view_transform = 'Standard'
bpy.context.view_layer.update()
